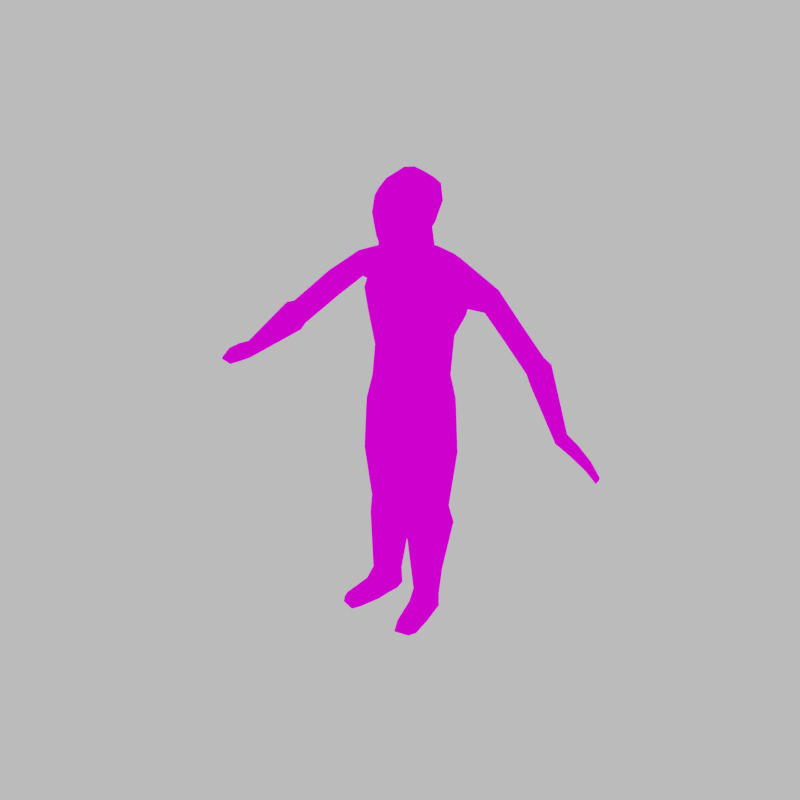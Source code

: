 # Source: LaughinZombie.blend  (saved by Blender 4.0.36; exported with 4.5.12 LTS)
import bpy
from mathutils import Matrix  # noqa: F401  (used for matrix-valued properties, if any)

bpy.ops.wm.read_factory_settings(use_empty=True)
scene = bpy.context.scene
scene.name = 'Scene'

# ---- images (referenced by path relative to the original .blend; pixels are not part of the script)
import os
ASSET_DIR = os.environ.get("B2B_ASSET_DIR", "")  # directory of the original .blend (textures are referenced by path, not embedded)
HERE = os.path.dirname(os.path.abspath(__file__))  # packed textures are extracted next to this script under _unpacked/

def load_image(name, relpath, width, height, colorspace="sRGB"):
    """Load a texture the original file referenced (path relative to the .blend, or extracted next to this script)."""
    p = next((c for c in (os.path.join(HERE, relpath), os.path.join(ASSET_DIR, relpath)) if relpath and os.path.exists(c)), "")
    if p:
        img = bpy.data.images.load(p, check_existing=True)
        img.name = name
    else:  # same state as the original file: an image datablock whose file is absent (Cycles renders it pink)
        img = bpy.data.images.new(name, width, height)
        img.source = "FILE"
        img.filepath = "//" + (relpath or name)
    img.colorspace_settings.name = colorspace
    return img
img_zombietexture_png = load_image('ZombieTexture.png', 'ZombieTexture.png', 1024, 1024, 'sRGB')

# ---- materials (node trees are filled in below, after node groups)
mat_material_015 = bpy.data.materials.new('Material.015')
mat_material_015.use_transparent_shadow = False

# ---- material node trees
mat_material_015.use_nodes = True; mat_material_015.node_tree.nodes.clear()
_N = mat_material_015.node_tree.nodes; _L = mat_material_015.node_tree.links
n0 = _N.new('ShaderNodeBsdfPrincipled'); n0.name = 'Principled BSDF'; n0.location = (10, 300)
n0.distribution = 'GGX'
n0.subsurface_method = 'BURLEY'
n0.inputs[2].default_value = 1.0
n0.inputs[3].default_value = 1.45
n0.inputs[13].default_value = 0.0
n0.inputs[27].default_value = (0.0, 0.0, 0.0, 1.0)
n0.inputs[28].default_value = 1.0
n1 = _N.new('ShaderNodeOutputMaterial'); n1.name = 'Material Output'; n1.location = (300, 300)
n2 = _N.new('ShaderNodeTexImage'); n2.name = 'Image Texture'; n2.location = (-280, 280)
n2.image = img_zombietexture_png
_L.new(n2.outputs[0], n0.inputs[0])
_L.new(n2.outputs[0], n1.inputs[0])
n1.is_active_output = True

# ---- world
world_world = bpy.data.worlds.new('World'); scene.world = world_world
world_world.use_nodes = True; world_world.node_tree.nodes.clear()
_N = world_world.node_tree.nodes; _L = world_world.node_tree.links
n0 = _N.new('ShaderNodeOutputWorld'); n0.name = 'World Output'; n0.location = (300, 300)
n1 = _N.new('ShaderNodeBackground'); n1.name = 'Background'; n1.location = (10, 300)
n1.inputs[0].default_value = (0.6267, 0.6267, 0.6267, 1.0)
_L.new(n1.outputs[0], n0.inputs[0])
n0.is_active_output = True
world_world.color = (0.05088, 0.05088, 0.05088)
world_world.use_sun_shadow = False
world_world.sun_shadow_jitter_overblur = 0.0

# ---- meshes
me_cube_081 = bpy.data.meshes.new('Cube.081')
me_cube_081.from_pydata([(-0.3707, -0.4166, 8.435), (-0.4647, -0.4419, 9.234), (-0.4017, 0.4317, 8.435), (-0.4647, 0.4066, 9.234), (0.2677, -0.4648, 8.72), (0.4186, -0.4688, 9.427), (0.2677, 0.4295, 8.72), (0.4186, 0.4335, 9.427), (-0.5284, -0.02948, 8.104), (-0.5036, -0.4767, 8.907), (-0.5865, -0.01768, 9.331), (-0.5036, 0.4414, 8.907), (0.4547, 0.4572, 9.096), (0.5208, -0.04123, 8.677), (0.4797, -0.01768, 9.533), (0.4547, -0.4925, 9.096), (0.6855, -0.01768, 9.12), (-0.4626, 0.2511, 8.215), (-0.4541, -0.2792, 8.262), (-0.5524, -0.252, 9.297), (-0.5524, 0.2166, 9.297), (0.1407, 0.4498, 8.651), (-0.1929, 0.4398, 8.483), (-0.2936, 0.4471, 9.334), (0.1977, 0.4728, 9.452), (0.4162, -0.2569, 8.666), (0.4548, 0.2186, 8.661), (0.4673, 0.238, 9.494), (0.4673, -0.2733, 9.494), (-0.1929, -0.4246, 8.483), (0.1407, -0.4852, 8.651), (0.1977, -0.5082, 9.452), (-0.2936, -0.4825, 9.334), (-0.6287, -0.2507, 8.866), (-0.6359, 0.2054, 8.86), (-0.2695, 0.5078, 8.951), (0.1671, 0.5179, 9.068), (0.6586, 0.2441, 9.11), (0.6586, -0.2794, 9.11), (0.1671, -0.5533, 9.068), (-0.2695, -0.5432, 8.951), (-0.1662, -0.01768, 8.22), (-0.3674, -0.01768, 9.617), (0.1916, -0.01768, 9.715), (0.1838, -0.2675, 9.665), (-0.3486, -0.2527, 9.568), (-0.3486, 0.2173, 9.568), (0.1838, 0.2321, 9.665), (-0.187, -0.2763, 8.299), (-0.1559, 0.2563, 8.262), (-0.689, -0.02728, 8.884), (-0.6589, -0.04661, 8.421), (-0.6958, -8.13e-05, 8.781), (-0.653, 0.1133, 8.627), (-0.6946, -0.06185, 8.782), (-0.6551, -0.1537, 8.633), (-0.8401, -0.008898, 8.409), (-0.836, 0.01119, 8.642), (0.633, 0.5961, 5.457), (0.6841, 0.6995, 4.937), (-0.3708, 0.5961, 5.456), (-0.4359, 0.6995, 4.937), (0.1241, 0.9141, 4.937), (0.1312, 0.7885, 5.457), (-0.3558, 0.5315, 6.134), (0.1534, 0.7862, 6.156), (0.8212, 0.531, 6.234), (0.9795, 0.6849, 6.663), (0.1229, 0.9437, 6.756), (-0.4719, 0.6037, 6.91), (-0.3981, 0.7567, 7.312), (0.1624, 1.037, 7.193), (0.9214, 0.9105, 7.253), (-0.2099, 0.7579, 7.664), (0.05573, 1.034, 7.855), (0.6067, 0.7979, 7.988), (-0.01637, 0.2236, 8.036), (0.1946, 0.3161, 8.089), (0.5227, 0.2236, 8.142), (1.124, 0.3419, 7.486), (1.056, 0.3788, 6.691), (0.9262, 0.3781, 7.909), (0.4255, 1.518, 7.111), (0.7635, 1.633, 7.307), (0.2864, 1.56, 7.427), (0.5558, 1.736, 7.591), (0.431, 2.187, 6.542), (0.6769, 2.383, 6.737), (0.217, 2.323, 6.813), (0.4606, 2.514, 6.993), (0.2327, 3.048, 5.707), (0.4773, 3.252, 5.892), (0.01735, 3.192, 5.967), (0.2602, 3.388, 6.146), (0.2022, 3.163, 5.532), (0.4956, 3.422, 5.76), (-0.08354, 3.347, 5.854), (0.2213, 3.59, 6.069), (-0.3178, 4.101, 4.838), (-0.1414, 4.237, 4.949), (-0.4796, 4.194, 5.005), (-0.3029, 4.326, 5.11), (0.09374, 0.3296, 8.461), (0.1244, 1.012, 3.685), (-0.4074, 0.8102, 3.72), (0.645, 0.814, 3.721), (0.1217, 0.9385, 4.678), (-0.4354, 0.725, 4.678), (0.6788, 0.725, 4.678), (0.614, 0.2053, 3.621), (0.02895, 0.1851, 3.497), (-0.5141, 0.2039, 3.62), (0.04047, 0.2926, 2.415), (-0.3362, 0.3239, 2.496), (0.4463, 0.325, 2.497), (0.1067, 0.8807, 2.419), (-0.2622, 0.7495, 2.473), (0.4679, 0.7523, 2.473), (0.02764, 0.2084, 1.953), (-0.3546, 0.249, 2.058), (0.5542, 0.2504, 2.059), (0.1136, 0.9715, 1.958), (-0.2586, 0.8013, 2.028), (0.5822, 0.8049, 2.028), (0.07643, 0.3294, 0.3579), (-0.239, 0.3654, 0.5347), (0.2907, 0.3667, 0.4515), (0.1526, 0.7731, 0.3621), (-0.1539, 0.8314, 0.5081), (0.3155, 0.6255, 0.4245), (0.09403, 0.3208, 0.01317), (-0.2214, 0.3567, 0.0212), (0.3083, 0.358, 0.03505), (0.1702, 0.7645, 0.01735), (-0.1363, 0.8227, -0.005353), (0.3331, 0.6168, 0.008091), (-0.371, 0.8323, 0.3108), (-0.4399, 0.4183, 0.3323), (-0.3745, 0.8798, -0.007273), (-0.4596, 0.3688, 0.01929), (-0.9247, 0.931, 0.1867), (-1.004, 0.5485, 0.2088), (-0.8802, 0.9713, 0.00701), (-0.9653, 0.4824, 0.03648), (-1.068, 0.8812, 0.1759), (-1.153, 0.6416, 0.1711), (-1.071, 0.9112, 0.02238), (-1.156, 0.5889, 0.02298), (-0.2438, 4.386, 4.648), (-0.08756, 4.456, 4.737), (-0.4966, 4.532, 4.909), (-0.3399, 4.595, 4.989), (-0.2391, 4.72, 4.464), (-0.121, 4.744, 4.535), (-0.5069, 4.874, 4.741), (-0.3884, 4.891, 4.802), (-0.3124, 4.991, 4.329), (-0.2361, 5.013, 4.389), (-0.4799, 5.087, 4.502), (-0.4033, 5.105, 4.556), (0.633, -0.6315, 5.457), (0.6841, -0.7349, 4.937), (-0.3708, -0.6315, 5.456), (-0.4359, -0.7349, 4.937), (-0.5619, -0.01768, 4.945), (0.6171, -0.01768, 5.468), (-0.4861, -0.01768, 5.468), (0.6592, -0.01768, 4.945), (0.1241, -0.9495, 4.937), (0.1312, -0.8238, 5.457), (0.7912, -0.01768, 6.249), (-0.5047, -0.01768, 6.134), (-0.3558, -0.5668, 6.134), (0.1534, -0.8216, 6.156), (0.8212, -0.5663, 6.234), (0.9795, -0.7202, 6.663), (0.1229, -0.9791, 6.756), (-0.4719, -0.6391, 6.91), (-0.6789, -0.01768, 6.925), (1.127, -0.01768, 6.741), (-0.3981, -0.7921, 7.312), (0.1624, -1.072, 7.193), (-0.6031, -0.01768, 7.311), (0.9362, -0.9087, 7.276), (1.182, -0.01768, 7.497), (-0.2099, -0.7933, 7.664), (0.05573, -1.07, 7.855), (-0.3498, -0.01768, 7.647), (0.6067, -0.8333, 7.988), (0.9329, -0.01768, 7.97), (-0.01637, -0.259, 8.036), (0.1946, -0.3514, 8.089), (-0.08732, -0.01768, 8.025), (0.5227, -0.259, 8.142), (0.5026, -0.01768, 8.138), (1.124, -0.3773, 7.486), (1.056, -0.4141, 6.691), (0.9262, -0.4135, 7.909), (0.4255, -1.553, 7.111), (0.7635, -1.668, 7.307), (0.2864, -1.595, 7.427), (0.5558, -1.771, 7.591), (0.3667, -2.039, 6.721), (0.6126, -2.235, 6.916), (0.1526, -2.176, 6.992), (0.3963, -2.366, 7.172), (0.2327, -2.686, 6.245), (0.4773, -2.889, 6.431), (0.01735, -2.83, 6.505), (0.2602, -3.025, 6.684), (0.2022, -2.8, 6.07), (0.4956, -3.059, 6.298), (-0.08354, -2.984, 6.392), (0.2213, -3.227, 6.607), (-0.3178, -3.738, 5.376), (-0.1414, -3.875, 5.487), (-0.4796, -3.832, 5.543), (-0.3029, -3.964, 5.648), (0.09374, -0.365, 8.461), (0.1244, -1.047, 3.685), (-0.4074, -0.8456, 3.72), (0.6447, -0.01768, 4.451), (0.645, -0.8493, 3.721), (-0.5559, -0.01768, 4.451), (0.03223, -0.01768, 4.321), (0.1217, -0.9738, 4.678), (-0.4354, -0.7603, 4.678), (0.6788, -0.7603, 4.678), (0.614, -0.2406, 3.621), (0.02895, -0.2204, 3.497), (-0.5141, -0.2393, 3.62), (0.04047, -0.3279, 2.415), (-0.3362, -0.3592, 2.496), (0.4463, -0.3603, 2.497), (0.1067, -0.916, 2.419), (-0.2622, -0.7849, 2.473), (0.4679, -0.7876, 2.473), (0.02764, -0.2438, 1.953), (-0.3546, -0.2843, 2.058), (0.5542, -0.2858, 2.059), (0.1136, -1.007, 1.958), (-0.2586, -0.8367, 2.028), (0.5822, -0.8402, 2.028), (0.07643, -0.3648, 0.3579), (-0.239, -0.4008, 0.5347), (0.2907, -0.402, 0.4515), (0.1526, -0.8085, 0.3621), (-0.1539, -0.8667, 0.5081), (0.3155, -0.6608, 0.4245), (0.09403, -0.3561, 0.01317), (-0.2214, -0.3921, 0.0212), (0.3083, -0.3934, 0.03505), (0.1702, -0.7998, 0.01735), (-0.1363, -0.8581, -0.005353), (0.3331, -0.6522, 0.008091), (-0.371, -0.8676, 0.3108), (-0.4399, -0.4537, 0.3323), (-0.3745, -0.9152, -0.007273), (-0.4596, -0.4042, 0.01929), (-0.9247, -0.9664, 0.1867), (-1.004, -0.5838, 0.2088), (-0.8802, -1.007, 0.00701), (-0.9653, -0.5177, 0.03648), (-1.068, -0.9165, 0.1759), (-1.153, -0.677, 0.1711), (-1.071, -0.9466, 0.02238), (-1.156, -0.6243, 0.02298), (-0.2438, -4.024, 5.186), (-0.08756, -4.094, 5.275), (-0.4966, -4.17, 5.447), (-0.3399, -4.233, 5.527), (-0.2391, -4.357, 5.002), (-0.121, -4.381, 5.073), (-0.5069, -4.512, 5.279), (-0.3884, -4.529, 5.34), (-0.3124, -4.628, 4.867), (-0.2361, -4.651, 4.928), (-0.4799, -4.725, 5.04), (-0.4033, -4.743, 5.094), (-0.07707, 0.2448, 8.36), (-0.07707, -0.2801, 8.36), (-0.5018, -4.341, 5.363), (-0.2415, -4.19, 5.094), (-0.1043, -4.238, 5.174), (-0.3641, -4.381, 5.433)], [], [(1, 19, 33, 9), (52, 50, 10, 20, 34), (51, 53, 52, 34, 17, 8), (15, 5, 31, 39), (2, 11, 35, 22), (35, 23, 24, 36), (35, 36, 21, 22), (6, 12, 37, 26), (12, 7, 27, 37), (16, 14, 28, 38), (16, 38, 25, 13), (4, 15, 39, 30), (31, 32, 40, 39), (39, 40, 29, 30), (24, 23, 46, 47), (42, 45, 44, 43), (46, 20, 10, 42), (45, 19, 1, 32), (28, 44, 31, 5), (14, 43, 44, 28), (11, 3, 23, 35), (42, 10, 19, 45), (44, 45, 32, 31), (23, 3, 20, 46), (27, 47, 43, 14), (7, 24, 47, 27), (18, 48, 29, 0), (8, 41, 48, 18), (46, 42, 43, 47), (218, 30, 29, 48, 280), (21, 6, 26, 102), (17, 49, 41, 8), (2, 22, 49, 17), (78, 77, 102, 26), (38, 28, 5, 15), (25, 38, 15, 4), (26, 37, 16, 13), (37, 27, 14, 16), (36, 24, 7, 12), (21, 36, 12, 6), (34, 20, 3, 11), (17, 34, 11, 2), (9, 33, 18, 0), (55, 56, 51), (33, 19, 10, 50, 54), (18, 33, 54, 55, 51, 8), (56, 57, 53), (53, 57, 50, 52), (50, 57, 55, 54), (53, 51, 56), (57, 56, 55), (40, 32, 1, 9), (63, 60, 64, 65), (164, 166, 60, 61), (62, 63, 58, 59), (59, 58, 165, 167), (61, 62, 106, 107), (62, 59, 108, 106), (61, 60, 63, 62), (60, 166, 171, 64), (58, 63, 65, 66), (165, 58, 66, 170), (64, 171, 178, 69), (170, 66, 67, 80, 179), (65, 64, 69, 68), (179, 80, 79, 184), (66, 65, 68, 67), (67, 68, 71, 72), (68, 69, 70, 71), (69, 178, 182, 70), (75, 72, 83, 85), (71, 70, 73, 74), (70, 182, 187, 73), (184, 79, 81, 189), (75, 74, 77, 78), (74, 73, 76, 77), (73, 187, 192, 76), (189, 81, 78, 194), (76, 192, 41, 279), (85, 83, 87, 89), (81, 79, 72, 75), (78, 81, 75), (79, 80, 67, 72), (72, 71, 82, 83), (74, 75, 85, 84), (71, 74, 84, 82), (88, 89, 93, 92), (84, 85, 89, 88), (82, 84, 88, 86), (83, 82, 86, 87), (90, 92, 96, 94), (86, 88, 92, 90), (87, 86, 90, 91), (89, 87, 91, 93), (97, 95, 99, 101), (91, 90, 94, 95), (93, 91, 95, 97), (92, 93, 97, 96), (100, 101, 151, 150), (96, 97, 101, 100), (94, 96, 100, 98), (95, 94, 98, 99), (194, 78, 26, 13), (77, 76, 279, 102), (103, 105, 117, 115), (109, 110, 112, 114), (59, 167, 221, 108), (164, 61, 107, 223), (103, 104, 107, 106), (109, 105, 108, 221), (104, 111, 223, 107), (111, 110, 224, 223), (105, 103, 106, 108), (110, 109, 221, 224), (116, 115, 121, 122), (113, 116, 122, 119), (110, 111, 113, 112), (111, 104, 116, 113), (104, 103, 115, 116), (105, 109, 114, 117), (118, 119, 125, 124), (123, 120, 126, 129), (114, 112, 118, 120), (115, 117, 123, 121), (117, 114, 120, 123), (112, 113, 119, 118), (126, 124, 130, 132), (128, 127, 133, 134), (119, 122, 128, 125), (122, 121, 127, 128), (120, 118, 124, 126), (121, 123, 129, 127), (133, 135, 132, 130), (134, 133, 130, 131), (127, 129, 135, 133), (129, 126, 132, 135), (124, 125, 131, 130), (131, 125, 137, 139), (138, 139, 143, 142), (128, 134, 138, 136), (134, 131, 139, 138), (125, 128, 136, 137), (140, 142, 146, 144), (136, 138, 142, 140), (137, 136, 140, 141), (139, 137, 141, 143), (145, 144, 146, 147), (141, 140, 144, 145), (143, 141, 145, 147), (142, 143, 147, 146), (148, 150, 154, 152), (98, 100, 150, 148), (99, 98, 148, 149), (101, 99, 149, 151), (152, 154, 158, 156), (149, 148, 152, 153), (151, 149, 153, 155), (150, 151, 155, 154), (157, 156, 158, 159), (153, 152, 156, 157), (155, 153, 157, 159), (154, 155, 159, 158), (169, 173, 172, 162), (164, 163, 162, 166), (168, 161, 160, 169), (161, 167, 165, 160), (163, 226, 225, 168), (168, 225, 227, 161), (163, 168, 169, 162), (162, 172, 171, 166), (160, 174, 173, 169), (165, 170, 174, 160), (172, 177, 178, 171), (170, 179, 196, 175, 174), (173, 176, 177, 172), (179, 184, 195, 196), (174, 175, 176, 173), (175, 183, 181, 176), (176, 181, 180, 177), (177, 180, 182, 178), (188, 201, 199, 183), (181, 186, 185, 180), (180, 185, 187, 182), (184, 189, 197, 195), (188, 193, 191, 186), (186, 191, 190, 185), (185, 190, 192, 187), (189, 194, 193, 197), (190, 280, 41, 192), (201, 205, 203, 199), (197, 188, 183, 195), (193, 188, 197), (195, 183, 175, 196), (183, 199, 198, 181), (186, 200, 201, 188), (181, 198, 200, 186), (204, 208, 209, 205), (200, 204, 205, 201), (198, 202, 204, 200), (199, 203, 202, 198), (206, 210, 212, 208), (202, 206, 208, 204), (203, 207, 206, 202), (205, 209, 207, 203), (213, 217, 215, 211), (207, 211, 210, 206), (209, 213, 211, 207), (208, 212, 213, 209), (216, 269, 270, 217), (212, 216, 217, 213), (210, 214, 216, 212), (211, 215, 214, 210), (194, 13, 25, 193), (191, 218, 280, 190), (219, 234, 236, 222), (228, 233, 231, 229), (161, 227, 221, 167), (164, 223, 226, 163), (219, 225, 226, 220), (228, 221, 227, 222), (220, 226, 223, 230), (230, 223, 224, 229), (222, 227, 225, 219), (229, 224, 221, 228), (235, 241, 240, 234), (232, 238, 241, 235), (229, 231, 232, 230), (230, 232, 235, 220), (220, 235, 234, 219), (222, 236, 233, 228), (237, 243, 244, 238), (242, 248, 245, 239), (233, 239, 237, 231), (234, 240, 242, 236), (236, 242, 239, 233), (231, 237, 238, 232), (245, 251, 249, 243), (247, 253, 252, 246), (238, 244, 247, 241), (241, 247, 246, 240), (239, 245, 243, 237), (240, 246, 248, 242), (252, 249, 251, 254), (253, 250, 249, 252), (246, 252, 254, 248), (248, 254, 251, 245), (243, 249, 250, 244), (250, 258, 256, 244), (257, 261, 262, 258), (247, 255, 257, 253), (253, 257, 258, 250), (244, 256, 255, 247), (259, 263, 265, 261), (255, 259, 261, 257), (256, 260, 259, 255), (258, 262, 260, 256), (264, 266, 265, 263), (260, 264, 263, 259), (262, 266, 264, 260), (261, 265, 266, 262), (282, 271, 273, 281), (214, 267, 269, 216), (215, 268, 267, 214), (217, 270, 268, 215), (271, 275, 277, 273), (283, 272, 271, 282), (284, 274, 272, 283), (281, 273, 274, 284), (276, 278, 277, 275), (272, 276, 275, 271), (274, 278, 276, 272), (273, 277, 278, 274), (218, 25, 4, 30), (102, 279, 49, 22, 21), (41, 280, 48), (279, 41, 49), (218, 191, 193, 25), (269, 281, 284, 270), (270, 284, 283, 268), (268, 283, 282, 267), (267, 282, 281, 269), (29, 40, 9, 0)])
me_cube_081.polygons.foreach_set('use_smooth', [True] * 282)
_uv = me_cube_081.uv_layers.new(name='UVMap')
_uv.uv.foreach_set('vector', [0.2531, 0.8328, 0.2756, 0.8256, 0.2759, 0.8761, 0.2479, 0.8661, 0.1506, 0.8029, 0.1568, 0.8159, 0.1577, 0.8761, 0.1285, 0.87, 0.1264, 0.819, 0.1368, 0.7552, 0.1379, 0.7835, 0.1506, 0.8029, 0.1264, 0.819, 0.0882, 0.7548, 0.1028, 0.7194, 0.7797, 0.8612, 0.7695, 0.8287, 0.7907, 0.8111, 0.8144, 0.8555, 0.07752, 0.7806, 0.09876, 0.832, 0.07424, 0.8433, 0.05708, 0.7872, 0.07424, 0.8433, 0.09182, 0.882, 0.04647, 0.9236, 0.0264, 0.8742, 0.07424, 0.8433, 0.0264, 0.8742, 0.01617, 0.8152, 0.05708, 0.7872, 0.6894, 0.8083, 0.6622, 0.8511, 0.6303, 0.8455, 0.6555, 0.791, 0.6622, 0.8511, 0.6523, 0.8837, 0.6308, 0.8925, 0.6303, 0.8455, 0.7162, 0.8713, 0.7179, 0.8124, 0.748, 0.8201, 0.7479, 0.8671, 0.7162, 0.8713, 0.7479, 0.8671, 0.7774, 0.9213, 0.7455, 0.9311, 0.8073, 0.9039, 0.7797, 0.8612, 0.8144, 0.8555, 0.8246, 0.9118, 0.191, 0.7783, 0.2387, 0.8167, 0.2231, 0.8562, 0.174, 0.8282, 0.174, 0.8282, 0.2231, 0.8562, 0.2088, 0.9133, 0.1667, 0.8871, 0.04647, 0.9236, 0.09182, 0.882, 0.1187, 0.9067, 0.07564, 0.9549, 0.2871, 0.7739, 0.2634, 0.7902, 0.2177, 0.7456, 0.2393, 0.7227, 0.1187, 0.9067, 0.1285, 0.87, 0.1577, 0.8761, 0.1439, 0.9215, 0.2634, 0.7902, 0.2756, 0.8256, 0.2531, 0.8328, 0.2387, 0.8167, 0.748, 0.8201, 0.76, 0.7821, 0.7907, 0.8111, 0.7695, 0.8287, 0.7179, 0.8124, 0.7296, 0.7708, 0.76, 0.7821, 0.748, 0.8201, 0.09876, 0.832, 0.1049, 0.865, 0.09182, 0.882, 0.07424, 0.8433, 0.2871, 0.7739, 0.3041, 0.8174, 0.2756, 0.8256, 0.2634, 0.7902, 0.2177, 0.7456, 0.2634, 0.7902, 0.2387, 0.8167, 0.191, 0.7783, 0.09182, 0.882, 0.1049, 0.865, 0.1285, 0.87, 0.1187, 0.9067, 0.6308, 0.8925, 0.6432, 0.9304, 0.6129, 0.9419, 0.6008, 0.9004, 0.6523, 0.8837, 0.6736, 0.9011, 0.6432, 0.9304, 0.6308, 0.8925, 0.241, 0.9436, 0.2089, 0.9424, 0.2088, 0.9133, 0.2297, 0.919, 0.2571, 0.9785, 0.2052, 0.9774, 0.2089, 0.9424, 0.241, 0.9436, 0.1187, 0.9067, 0.1439, 0.9215, 0.09904, 0.9766, 0.07564, 0.9549, 0.1709, 0.9183, 0.1667, 0.8871, 0.2088, 0.9133, 0.2089, 0.9424, 0.1933, 0.9375, 0.7067, 0.8005, 0.6894, 0.8083, 0.6555, 0.791, 0.709, 0.7697, 0.0882, 0.7548, 0.05603, 0.7584, 0.0514, 0.7237, 0.1028, 0.7194, 0.07752, 0.7806, 0.05708, 0.7872, 0.05603, 0.7584, 0.0882, 0.7548, 0.8698, 0.6045, 0.8702, 0.6465, 0.8236, 0.6521, 0.806, 0.6032, 0.7479, 0.8671, 0.748, 0.8201, 0.7695, 0.8287, 0.7797, 0.8612, 0.7774, 0.9213, 0.7479, 0.8671, 0.7797, 0.8612, 0.8073, 0.9039, 0.6555, 0.791, 0.6303, 0.8455, 0.5986, 0.8416, 0.621, 0.7788, 0.6303, 0.8455, 0.6308, 0.8925, 0.6008, 0.9004, 0.5986, 0.8416, 0.6968, 0.8567, 0.6736, 0.9011, 0.6523, 0.8837, 0.6622, 0.8511, 0.7067, 0.8005, 0.6968, 0.8567, 0.6622, 0.8511, 0.6894, 0.8083, 0.1264, 0.819, 0.1285, 0.87, 0.1049, 0.865, 0.09876, 0.832, 0.0882, 0.7548, 0.1264, 0.819, 0.09876, 0.832, 0.07752, 0.7806, 0.2479, 0.8661, 0.2759, 0.8761, 0.241, 0.9436, 0.2297, 0.919, 0.2872, 0.9098, 0.3056, 0.9296, 0.2847, 0.9374, 0.2759, 0.8761, 0.2756, 0.8256, 0.3041, 0.8174, 0.3056, 0.8774, 0.2997, 0.8907, 0.241, 0.9436, 0.2759, 0.8761, 0.2997, 0.8907, 0.2872, 0.9098, 0.2847, 0.9374, 0.2571, 0.9785, 0.1577, 0.763, 0.154, 0.7846, 0.1379, 0.7835, 0.1379, 0.7835, 0.154, 0.7846, 0.1568, 0.8159, 0.1506, 0.8029, 0.3056, 0.8774, 0.3004, 0.9084, 0.2872, 0.9098, 0.2997, 0.8907, 0.1379, 0.7835, 0.1368, 0.7552, 0.1577, 0.763, 0.3004, 0.9084, 0.3056, 0.9296, 0.2872, 0.9098, 0.2231, 0.8562, 0.2387, 0.8167, 0.2531, 0.8328, 0.2479, 0.8661, 0.6771, 0.2958, 0.684, 0.3294, 0.6387, 0.336, 0.6346, 0.2995, 0.725, 0.373, 0.6858, 0.373, 0.684, 0.3294, 0.7185, 0.3213, 0.255, 0.4454, 0.224, 0.4363, 0.2275, 0.4005, 0.2638, 0.4082, 0.2638, 0.4082, 0.2275, 0.4005, 0.2291, 0.3555, 0.2693, 0.3555, 0.7185, 0.3213, 0.7078, 0.2851, 0.723, 0.2799, 0.7355, 0.3161, 0.255, 0.4454, 0.2638, 0.4082, 0.2812, 0.4131, 0.2702, 0.4501, 0.7185, 0.3213, 0.684, 0.3294, 0.6771, 0.2958, 0.7078, 0.2851, 0.684, 0.3294, 0.6858, 0.373, 0.6404, 0.373, 0.6387, 0.336, 0.2275, 0.4005, 0.224, 0.4363, 0.1836, 0.4365, 0.1705, 0.3931, 0.2291, 0.3555, 0.2275, 0.4005, 0.1705, 0.3931, 0.1722, 0.3555, 0.6387, 0.336, 0.6404, 0.373, 0.5922, 0.373, 0.5911, 0.3384, 0.1722, 0.3555, 0.1705, 0.3931, 0.14, 0.3986, 0.1383, 0.3799, 0.1345, 0.3555, 0.6346, 0.2995, 0.6387, 0.336, 0.5911, 0.3384, 0.5967, 0.2982, 0.1345, 0.3555, 0.1383, 0.3799, 0.0911, 0.3759, 0.09136, 0.3555, 0.1705, 0.3931, 0.1836, 0.4365, 0.1513, 0.45, 0.14, 0.3986, 0.14, 0.3986, 0.1513, 0.45, 0.1278, 0.4587, 0.0999, 0.4144, 0.5967, 0.2982, 0.5911, 0.3384, 0.5686, 0.3322, 0.5691, 0.2967, 0.5911, 0.3384, 0.5922, 0.373, 0.5723, 0.373, 0.5686, 0.3322, 0.0497, 0.4024, 0.0999, 0.4144, 0.07644, 0.4618, 0.05536, 0.4612, 0.5691, 0.2967, 0.5686, 0.3322, 0.547, 0.3287, 0.531, 0.3093, 0.5686, 0.3322, 0.5723, 0.373, 0.5491, 0.373, 0.547, 0.3287, 0.09136, 0.3555, 0.0911, 0.3759, 0.06521, 0.3771, 0.06288, 0.3555, 0.0497, 0.4024, 0.02052, 0.4231, 0.02103, 0.3788, 0.03865, 0.3695, 0.531, 0.3093, 0.547, 0.3287, 0.5203, 0.3585, 0.5093, 0.35, 0.547, 0.3287, 0.5491, 0.373, 0.523, 0.373, 0.5203, 0.3585, 0.06288, 0.3555, 0.06521, 0.3771, 0.03865, 0.3695, 0.0374, 0.3555, 0.7992, 0.6028, 0.7973, 0.6333, 0.7717, 0.6333, 0.7593, 0.5976, 0.05536, 0.4612, 0.07644, 0.4618, 0.07507, 0.5029, 0.05528, 0.5029, 0.06521, 0.3771, 0.0911, 0.3759, 0.0999, 0.4144, 0.0497, 0.4024, 0.03865, 0.3695, 0.06521, 0.3771, 0.0497, 0.4024, 0.0911, 0.3759, 0.1383, 0.3799, 0.14, 0.3986, 0.0999, 0.4144, 0.0999, 0.4144, 0.1278, 0.4587, 0.09862, 0.4692, 0.07644, 0.4618, 0.02052, 0.4231, 0.0497, 0.4024, 0.05536, 0.4612, 0.03492, 0.4617, 0.5691, 0.2967, 0.531, 0.3093, 0.5468, 0.2694, 0.567, 0.2635, 0.03514, 0.5029, 0.05528, 0.5029, 0.05553, 0.5491, 0.03533, 0.5493, 0.03492, 0.4617, 0.05536, 0.4612, 0.05528, 0.5029, 0.03514, 0.5029, 0.567, 0.2635, 0.5468, 0.2694, 0.5507, 0.2249, 0.5732, 0.226, 0.07644, 0.4618, 0.09862, 0.4692, 0.09594, 0.5037, 0.07507, 0.5029, 0.5777, 0.1766, 0.5553, 0.1747, 0.5539, 0.1615, 0.5825, 0.1646, 0.5732, 0.226, 0.5507, 0.2249, 0.5553, 0.1747, 0.5777, 0.1766, 0.07507, 0.5029, 0.09594, 0.5037, 0.09536, 0.5489, 0.07522, 0.5495, 0.05528, 0.5029, 0.07507, 0.5029, 0.07522, 0.5495, 0.05553, 0.5491, 0.05565, 0.5606, 0.07526, 0.5596, 0.0714, 0.6375, 0.05406, 0.6376, 0.07522, 0.5495, 0.09536, 0.5489, 0.09769, 0.5611, 0.07526, 0.5596, 0.05553, 0.5491, 0.07522, 0.5495, 0.07526, 0.5596, 0.05565, 0.5606, 0.03533, 0.5493, 0.05553, 0.5491, 0.05565, 0.5606, 0.03319, 0.5611, 0.03857, 0.6375, 0.05406, 0.6376, 0.05293, 0.6557, 0.04307, 0.6561, 0.03319, 0.5611, 0.05565, 0.5606, 0.05406, 0.6376, 0.03857, 0.6375, 0.5825, 0.1646, 0.5539, 0.1615, 0.5626, 0.08433, 0.5779, 0.08613, 0.07526, 0.5596, 0.09769, 0.5611, 0.08759, 0.6385, 0.0714, 0.6375, 0.8702, 0.5751, 0.8698, 0.6045, 0.806, 0.6032, 0.8047, 0.5705, 0.8006, 0.574, 0.7992, 0.6028, 0.7593, 0.5976, 0.7537, 0.572, 0.3231, 0.4729, 0.335, 0.4418, 0.4036, 0.4867, 0.3925, 0.509, 0.3593, 0.414, 0.3926, 0.3979, 0.4382, 0.4442, 0.4192, 0.4626, 0.2638, 0.4082, 0.2693, 0.3555, 0.3148, 0.3555, 0.2812, 0.4131, 0.725, 0.373, 0.7185, 0.3213, 0.7355, 0.3161, 0.7691, 0.373, 0.7758, 0.2552, 0.7886, 0.2869, 0.7355, 0.3161, 0.723, 0.2799, 0.3593, 0.414, 0.335, 0.4418, 0.2812, 0.4131, 0.3148, 0.3555, 0.7886, 0.2869, 0.813, 0.3156, 0.7691, 0.373, 0.7355, 0.3161, 0.813, 0.3156, 0.8444, 0.3294, 0.8188, 0.373, 0.7691, 0.373, 0.335, 0.4418, 0.3231, 0.4729, 0.2702, 0.4501, 0.2812, 0.4131, 0.3926, 0.3979, 0.3593, 0.414, 0.3148, 0.3555, 0.3667, 0.3555, 0.8545, 0.244, 0.8445, 0.2219, 0.8664, 0.2048, 0.8754, 0.2268, 0.8698, 0.267, 0.8545, 0.244, 0.8754, 0.2268, 0.8918, 0.2529, 0.8444, 0.3294, 0.813, 0.3156, 0.8698, 0.267, 0.8886, 0.282, 0.813, 0.3156, 0.7886, 0.2869, 0.8545, 0.244, 0.8698, 0.267, 0.7886, 0.2869, 0.7758, 0.2552, 0.8445, 0.2219, 0.8545, 0.244, 0.335, 0.4418, 0.3593, 0.414, 0.4192, 0.4626, 0.4036, 0.4867, 0.9097, 0.2654, 0.8918, 0.2529, 0.9553, 0.201, 0.9765, 0.2042, 0.4267, 0.5015, 0.4403, 0.4778, 0.5117, 0.531, 0.5042, 0.544, 0.4192, 0.4626, 0.4382, 0.4442, 0.4619, 0.459, 0.4403, 0.4778, 0.3925, 0.509, 0.4036, 0.4867, 0.4267, 0.5015, 0.4158, 0.5268, 0.4036, 0.4867, 0.4192, 0.4626, 0.4403, 0.4778, 0.4267, 0.5015, 0.8886, 0.282, 0.8698, 0.267, 0.8918, 0.2529, 0.9097, 0.2654, 0.5117, 0.531, 0.5246, 0.5263, 0.5338, 0.5429, 0.524, 0.5435, 0.9428, 0.1806, 0.9463, 0.1599, 0.9681, 0.1623, 0.9622, 0.1741, 0.8918, 0.2529, 0.8754, 0.2268, 0.9428, 0.1806, 0.9553, 0.201, 0.8754, 0.2268, 0.8664, 0.2048, 0.9463, 0.1599, 0.9428, 0.1806, 0.4403, 0.4778, 0.4619, 0.459, 0.5246, 0.5263, 0.5117, 0.531, 0.4158, 0.5268, 0.4267, 0.5015, 0.5042, 0.544, 0.5029, 0.5575, 0.5221, 0.5605, 0.5211, 0.5508, 0.524, 0.5435, 0.5338, 0.5429, 0.9622, 0.1741, 0.9681, 0.1623, 0.9828, 0.1824, 0.9675, 0.1854, 0.5029, 0.5575, 0.5042, 0.544, 0.5211, 0.5508, 0.5221, 0.5605, 0.5042, 0.544, 0.5117, 0.531, 0.524, 0.5435, 0.5211, 0.5508, 0.9765, 0.2042, 0.9553, 0.201, 0.9675, 0.1854, 0.9828, 0.1824, 0.4479, 0.8958, 0.4465, 0.961, 0.4197, 0.9358, 0.4184, 0.8973, 0.4179, 0.8349, 0.4184, 0.8973, 0.3584, 0.8941, 0.3592, 0.8382, 0.445, 0.7708, 0.4479, 0.8351, 0.4179, 0.8349, 0.4181, 0.7958, 0.4479, 0.8351, 0.4479, 0.8958, 0.4184, 0.8973, 0.4179, 0.8349, 0.7474, 0.5701, 0.7474, 0.6279, 0.7119, 0.6246, 0.7123, 0.5735, 0.3493, 0.817, 0.3592, 0.8382, 0.3358, 0.8445, 0.3294, 0.8238, 0.4181, 0.7958, 0.4179, 0.8349, 0.3592, 0.8382, 0.3493, 0.817, 0.7123, 0.5735, 0.7119, 0.6246, 0.6418, 0.6256, 0.6404, 0.578, 0.4184, 0.8973, 0.4197, 0.9358, 0.3485, 0.9154, 0.3584, 0.8941, 0.3138, 0.8795, 0.3156, 0.8465, 0.3358, 0.8445, 0.3325, 0.8877, 0.6404, 0.578, 0.6418, 0.6256, 0.6256, 0.6166, 0.6201, 0.5862, 0.3584, 0.8941, 0.3485, 0.9154, 0.3263, 0.9073, 0.3325, 0.8877, 0.3592, 0.8382, 0.3584, 0.8941, 0.3325, 0.8877, 0.3358, 0.8445, 0.5845, 0.06551, 0.5605, 0.0627, 0.5619, 0.03914, 0.5874, 0.04212, 0.5779, 0.08613, 0.5626, 0.08433, 0.5605, 0.0627, 0.5845, 0.06551, 0.0714, 0.6375, 0.08759, 0.6385, 0.0818, 0.6578, 0.07174, 0.657, 0.05406, 0.6376, 0.0714, 0.6375, 0.07174, 0.657, 0.05293, 0.6557, 0.5874, 0.04212, 0.5619, 0.03914, 0.57, 0.02103, 0.586, 0.0229, 0.07174, 0.657, 0.0818, 0.6578, 0.07583, 0.6765, 0.07017, 0.6726, 0.05293, 0.6557, 0.07174, 0.657, 0.07017, 0.6726, 0.05287, 0.6726, 0.04307, 0.6561, 0.05293, 0.6557, 0.05287, 0.6726, 0.04689, 0.6758, 0.06565, 0.6843, 0.06735, 0.6889, 0.05483, 0.689, 0.05667, 0.6851, 0.07017, 0.6726, 0.07583, 0.6765, 0.06735, 0.6889, 0.06565, 0.6843, 0.05287, 0.6726, 0.07017, 0.6726, 0.06565, 0.6843, 0.05667, 0.6851, 0.04689, 0.6758, 0.05287, 0.6726, 0.05667, 0.6851, 0.05483, 0.689, 0.6771, 0.4503, 0.6346, 0.4466, 0.6387, 0.4101, 0.684, 0.4167, 0.725, 0.373, 0.7185, 0.4248, 0.684, 0.4167, 0.6858, 0.373, 0.255, 0.2656, 0.2638, 0.3028, 0.2275, 0.3105, 0.224, 0.2748, 0.2638, 0.3028, 0.2693, 0.3555, 0.2291, 0.3555, 0.2275, 0.3105, 0.7185, 0.4248, 0.7355, 0.43, 0.723, 0.4662, 0.7078, 0.461, 0.255, 0.2656, 0.2702, 0.261, 0.2812, 0.298, 0.2638, 0.3028, 0.7185, 0.4248, 0.7078, 0.461, 0.6771, 0.4503, 0.684, 0.4167, 0.684, 0.4167, 0.6387, 0.4101, 0.6404, 0.373, 0.6858, 0.373, 0.2275, 0.3105, 0.1705, 0.318, 0.1836, 0.2745, 0.224, 0.2748, 0.2291, 0.3555, 0.1722, 0.3555, 0.1705, 0.318, 0.2275, 0.3105, 0.6387, 0.4101, 0.5911, 0.4077, 0.5922, 0.373, 0.6404, 0.373, 0.1722, 0.3555, 0.1345, 0.3555, 0.1383, 0.3311, 0.14, 0.3125, 0.1705, 0.318, 0.6346, 0.4466, 0.5967, 0.4479, 0.5911, 0.4077, 0.6387, 0.4101, 0.1345, 0.3555, 0.09136, 0.3555, 0.0911, 0.3352, 0.1383, 0.3311, 0.1705, 0.318, 0.14, 0.3125, 0.1513, 0.2611, 0.1836, 0.2745, 0.14, 0.3125, 0.0999, 0.2967, 0.1278, 0.2523, 0.1513, 0.2611, 0.5967, 0.4479, 0.5691, 0.4494, 0.5686, 0.4139, 0.5911, 0.4077, 0.5911, 0.4077, 0.5686, 0.4139, 0.5723, 0.373, 0.5922, 0.373, 0.0497, 0.3087, 0.05536, 0.2498, 0.07644, 0.2493, 0.0999, 0.2967, 0.5691, 0.4494, 0.531, 0.4368, 0.547, 0.4174, 0.5686, 0.4139, 0.5686, 0.4139, 0.547, 0.4174, 0.5491, 0.373, 0.5723, 0.373, 0.09136, 0.3555, 0.06288, 0.3555, 0.06521, 0.334, 0.0911, 0.3352, 0.0497, 0.3087, 0.03865, 0.3415, 0.02103, 0.3323, 0.02052, 0.288, 0.531, 0.4368, 0.5093, 0.3961, 0.5203, 0.3876, 0.547, 0.4174, 0.547, 0.4174, 0.5203, 0.3876, 0.523, 0.373, 0.5491, 0.373, 0.06288, 0.3555, 0.0374, 0.3555, 0.03865, 0.3415, 0.06521, 0.334, 0.7992, 0.6639, 0.7593, 0.6691, 0.7717, 0.6333, 0.7973, 0.6333, 0.05536, 0.2498, 0.05528, 0.2082, 0.07507, 0.2081, 0.07644, 0.2493, 0.06521, 0.334, 0.0497, 0.3087, 0.0999, 0.2967, 0.0911, 0.3352, 0.03865, 0.3415, 0.0497, 0.3087, 0.06521, 0.334, 0.0911, 0.3352, 0.0999, 0.2967, 0.14, 0.3125, 0.1383, 0.3311, 0.0999, 0.2967, 0.07644, 0.2493, 0.09862, 0.2419, 0.1278, 0.2523, 0.02052, 0.288, 0.03492, 0.2493, 0.05536, 0.2498, 0.0497, 0.3087, 0.5691, 0.4494, 0.567, 0.4826, 0.5468, 0.4767, 0.531, 0.4368, 0.03514, 0.2082, 0.03533, 0.1617, 0.05553, 0.162, 0.05528, 0.2082, 0.03492, 0.2493, 0.03514, 0.2082, 0.05528, 0.2082, 0.05536, 0.2498, 0.567, 0.4826, 0.5732, 0.5201, 0.5507, 0.5212, 0.5468, 0.4767, 0.07644, 0.2493, 0.07507, 0.2081, 0.09594, 0.2074, 0.09862, 0.2419, 0.5777, 0.5695, 0.5825, 0.5815, 0.5539, 0.5846, 0.5553, 0.5714, 0.5732, 0.5201, 0.5777, 0.5695, 0.5553, 0.5714, 0.5507, 0.5212, 0.07507, 0.2081, 0.07522, 0.1616, 0.09536, 0.1622, 0.09594, 0.2074, 0.05528, 0.2082, 0.05553, 0.162, 0.07522, 0.1616, 0.07507, 0.2081, 0.05565, 0.1505, 0.05404, 0.07323, 0.07142, 0.07333, 0.07526, 0.1514, 0.07522, 0.1616, 0.07526, 0.1514, 0.09769, 0.15, 0.09536, 0.1622, 0.05553, 0.162, 0.05565, 0.1505, 0.07526, 0.1514, 0.07522, 0.1616, 0.03533, 0.1617, 0.03319, 0.15, 0.05565, 0.1505, 0.05553, 0.162, 0.03849, 0.07342, 0.0428, 0.05481, 0.05281, 0.05489, 0.05404, 0.07323, 0.03319, 0.15, 0.03849, 0.07342, 0.05404, 0.07323, 0.05565, 0.1505, 0.5825, 0.5815, 0.5779, 0.66, 0.5625, 0.6618, 0.5539, 0.5846, 0.07526, 0.1514, 0.07142, 0.07333, 0.08768, 0.07243, 0.09769, 0.15, 0.9628, 0.646, 0.9628, 0.7117, 0.9337, 0.7129, 0.9334, 0.6478, 0.8006, 0.6926, 0.7537, 0.6947, 0.7593, 0.6691, 0.7992, 0.6639, 0.3231, 0.2381, 0.3925, 0.202, 0.4036, 0.2244, 0.335, 0.2692, 0.3593, 0.2971, 0.4192, 0.2484, 0.4382, 0.2668, 0.3926, 0.3131, 0.2638, 0.3028, 0.2812, 0.298, 0.3148, 0.3555, 0.2693, 0.3555, 0.725, 0.373, 0.7691, 0.373, 0.7355, 0.43, 0.7185, 0.4248, 0.7758, 0.4909, 0.723, 0.4662, 0.7355, 0.43, 0.7886, 0.4592, 0.3593, 0.2971, 0.3148, 0.3555, 0.2812, 0.298, 0.335, 0.2692, 0.7886, 0.4592, 0.7355, 0.43, 0.7691, 0.373, 0.813, 0.4305, 0.813, 0.4305, 0.7691, 0.373, 0.8188, 0.373, 0.8444, 0.4167, 0.335, 0.2692, 0.2812, 0.298, 0.2702, 0.261, 0.3231, 0.2381, 0.3926, 0.3131, 0.3667, 0.3555, 0.3148, 0.3555, 0.3593, 0.2971, 0.8545, 0.5021, 0.8754, 0.5193, 0.8664, 0.5412, 0.8445, 0.5242, 0.8698, 0.4791, 0.8918, 0.4932, 0.8754, 0.5193, 0.8545, 0.5021, 0.8444, 0.4167, 0.8886, 0.4641, 0.8698, 0.4791, 0.813, 0.4305, 0.813, 0.4305, 0.8698, 0.4791, 0.8545, 0.5021, 0.7886, 0.4592, 0.7886, 0.4592, 0.8545, 0.5021, 0.8445, 0.5242, 0.7758, 0.4909, 0.335, 0.2692, 0.4036, 0.2244, 0.4192, 0.2484, 0.3593, 0.2971, 0.9097, 0.4807, 0.9765, 0.5419, 0.9553, 0.5451, 0.8918, 0.4932, 0.4267, 0.2096, 0.5042, 0.167, 0.5117, 0.18, 0.4403, 0.2333, 0.4192, 0.2484, 0.4403, 0.2333, 0.4619, 0.2521, 0.4382, 0.2668, 0.3925, 0.202, 0.4158, 0.1842, 0.4267, 0.2096, 0.4036, 0.2244, 0.4036, 0.2244, 0.4267, 0.2096, 0.4403, 0.2333, 0.4192, 0.2484, 0.8886, 0.4641, 0.9097, 0.4807, 0.8918, 0.4932, 0.8698, 0.4791, 0.5117, 0.18, 0.524, 0.1676, 0.5338, 0.1681, 0.5246, 0.1847, 0.9428, 0.5655, 0.9622, 0.572, 0.9681, 0.5838, 0.9463, 0.5862, 0.8918, 0.4932, 0.9553, 0.5451, 0.9428, 0.5655, 0.8754, 0.5193, 0.8754, 0.5193, 0.9428, 0.5655, 0.9463, 0.5862, 0.8664, 0.5412, 0.4403, 0.2333, 0.5117, 0.18, 0.5246, 0.1847, 0.4619, 0.2521, 0.4158, 0.1842, 0.5029, 0.1536, 0.5042, 0.167, 0.4267, 0.2096, 0.5221, 0.1505, 0.5338, 0.1681, 0.524, 0.1676, 0.5211, 0.1602, 0.9622, 0.572, 0.9675, 0.5607, 0.9828, 0.5637, 0.9681, 0.5838, 0.5029, 0.1536, 0.5221, 0.1505, 0.5211, 0.1602, 0.5042, 0.167, 0.5042, 0.167, 0.5211, 0.1602, 0.524, 0.1676, 0.5117, 0.18, 0.9765, 0.5419, 0.9828, 0.5637, 0.9675, 0.5607, 0.9553, 0.5451, 0.5907, 0.836, 0.5612, 0.8346, 0.5625, 0.7961, 0.5893, 0.7708, 0.5606, 0.8969, 0.502, 0.8937, 0.5012, 0.8377, 0.5612, 0.8346, 0.5877, 0.9611, 0.5608, 0.936, 0.5606, 0.8969, 0.5907, 0.8968, 0.5907, 0.8968, 0.5606, 0.8969, 0.5612, 0.8346, 0.5907, 0.836, 0.7474, 0.6896, 0.7123, 0.6863, 0.7119, 0.6351, 0.7474, 0.6319, 0.4921, 0.9148, 0.4722, 0.908, 0.4786, 0.8874, 0.502, 0.8937, 0.5608, 0.936, 0.4921, 0.9148, 0.502, 0.8937, 0.5606, 0.8969, 0.7123, 0.6863, 0.6404, 0.6817, 0.6418, 0.6341, 0.7119, 0.6351, 0.5612, 0.8346, 0.5012, 0.8377, 0.4912, 0.8165, 0.5625, 0.7961, 0.4566, 0.8523, 0.4753, 0.8442, 0.4786, 0.8874, 0.4584, 0.8853, 0.6404, 0.6817, 0.6201, 0.6735, 0.6256, 0.6431, 0.6418, 0.6341, 0.5012, 0.8377, 0.4753, 0.8442, 0.4691, 0.8245, 0.4912, 0.8165, 0.502, 0.8937, 0.4786, 0.8874, 0.4753, 0.8442, 0.5012, 0.8377, 0.586, 0.6923, 0.5874, 0.704, 0.5619, 0.707, 0.5612, 0.6952, 0.5779, 0.66, 0.5845, 0.6806, 0.5605, 0.6834, 0.5625, 0.6618, 0.07142, 0.07333, 0.07188, 0.05371, 0.0821, 0.05314, 0.08768, 0.07243, 0.05404, 0.07323, 0.05281, 0.05489, 0.07188, 0.05371, 0.07142, 0.07333, 0.5874, 0.704, 0.586, 0.7232, 0.57, 0.7251, 0.5619, 0.707, 0.07141, 0.045, 0.07035, 0.03713, 0.07598, 0.0332, 0.07983, 0.04287, 0.05243, 0.04586, 0.05264, 0.03732, 0.07035, 0.03713, 0.07141, 0.045, 0.04403, 0.04447, 0.04658, 0.03413, 0.05264, 0.03732, 0.05243, 0.04586, 0.0656, 0.02536, 0.05645, 0.02462, 0.05455, 0.02067, 0.06728, 0.02068, 0.07035, 0.03713, 0.0656, 0.02536, 0.06728, 0.02068, 0.07598, 0.0332, 0.05264, 0.03732, 0.05645, 0.02462, 0.0656, 0.02536, 0.07035, 0.03713, 0.04658, 0.03413, 0.05455, 0.02067, 0.05645, 0.02462, 0.05264, 0.03732, 0.8268, 0.9427, 0.7774, 0.9213, 0.8073, 0.9039, 0.8246, 0.9118, 0.01904, 0.7839, 0.04065, 0.7637, 0.05603, 0.7584, 0.05708, 0.7872, 0.01617, 0.8152, 0.2052, 0.9774, 0.1933, 0.9375, 0.2089, 0.9424, 0.04065, 0.7637, 0.0514, 0.7237, 0.05603, 0.7584, 0.8883, 0.6964, 0.8915, 0.6495, 0.9334, 0.6478, 0.9337, 0.7129, 0.0428, 0.05481, 0.04403, 0.04447, 0.05243, 0.04586, 0.05281, 0.05489, 0.05281, 0.05489, 0.05243, 0.04586, 0.07141, 0.045, 0.07188, 0.05371, 0.07188, 0.05371, 0.07141, 0.045, 0.07983, 0.04287, 0.0821, 0.05314, 0.5845, 0.6806, 0.586, 0.6923, 0.5612, 0.6952, 0.5605, 0.6834, 0.2088, 0.9133, 0.2231, 0.8562, 0.2479, 0.8661, 0.2297, 0.919])
_ca = me_cube_081.color_attributes.new('Attribute', 'BYTE_COLOR', 'CORNER')
_ca.data.foreach_set('color', [1.0, 1.0, 1.0, 1.0, 1.0, 1.0, 1.0, 1.0, 1.0, 1.0, 1.0, 1.0, 1.0, 1.0, 1.0, 1.0, 1.0, 1.0, 1.0, 1.0, 1.0, 1.0, 1.0, 1.0, 1.0, 1.0, 1.0, 1.0, 1.0, 1.0, 1.0, 1.0, 1.0, 1.0, 1.0, 1.0, 1.0, 1.0, 1.0, 1.0, 1.0, 1.0, 1.0, 1.0, 1.0, 1.0, 1.0, 1.0, 1.0, 1.0, 1.0, 1.0, 1.0, 1.0, 1.0, 1.0, 1.0, 1.0, 1.0, 1.0, 1.0, 1.0, 1.0, 1.0, 1.0, 1.0, 1.0, 1.0, 1.0, 1.0, 1.0, 1.0, 1.0, 1.0, 1.0, 1.0, 1.0, 1.0, 1.0, 1.0, 1.0, 1.0, 1.0, 1.0, 1.0, 1.0, 1.0, 1.0, 1.0, 1.0, 1.0, 1.0, 1.0, 1.0, 1.0, 1.0, 1.0, 1.0, 1.0, 1.0, 1.0, 1.0, 1.0, 1.0, 1.0, 1.0, 1.0, 1.0, 1.0, 1.0, 1.0, 1.0, 1.0, 1.0, 1.0, 1.0, 1.0, 1.0, 1.0, 1.0, 1.0, 1.0, 1.0, 1.0, 1.0, 1.0, 1.0, 1.0, 1.0, 1.0, 1.0, 1.0, 1.0, 1.0, 1.0, 1.0, 1.0, 1.0, 1.0, 1.0, 1.0, 1.0, 1.0, 1.0, 1.0, 1.0, 1.0, 1.0, 1.0, 1.0, 1.0, 1.0, 1.0, 1.0, 1.0, 1.0, 1.0, 1.0, 1.0, 1.0, 1.0, 1.0, 1.0, 1.0, 1.0, 1.0, 1.0, 1.0, 1.0, 1.0, 1.0, 1.0, 1.0, 1.0, 1.0, 1.0, 1.0, 1.0, 1.0, 1.0, 1.0, 1.0, 1.0, 1.0, 1.0, 1.0, 1.0, 1.0, 1.0, 1.0, 1.0, 1.0, 1.0, 1.0, 1.0, 1.0, 1.0, 1.0, 1.0, 1.0, 1.0, 1.0, 1.0, 1.0, 1.0, 1.0, 1.0, 1.0, 1.0, 1.0, 1.0, 1.0, 1.0, 1.0, 1.0, 1.0, 1.0, 1.0, 1.0, 1.0, 1.0, 1.0, 1.0, 1.0, 1.0, 1.0, 1.0, 1.0, 1.0, 1.0, 1.0, 1.0, 1.0, 1.0, 1.0, 1.0, 1.0, 1.0, 1.0, 1.0, 1.0, 1.0, 1.0, 1.0, 1.0, 1.0, 1.0, 1.0, 1.0, 1.0, 1.0, 1.0, 1.0, 1.0, 1.0, 1.0, 1.0, 1.0, 1.0, 1.0, 1.0, 1.0, 1.0, 1.0, 1.0, 1.0, 1.0, 1.0, 1.0, 1.0, 1.0, 1.0, 1.0, 1.0, 1.0, 1.0, 1.0, 1.0, 1.0, 1.0, 1.0, 1.0, 1.0, 1.0, 1.0, 1.0, 1.0, 1.0, 1.0, 1.0, 1.0, 1.0, 1.0, 1.0, 1.0, 1.0, 1.0, 1.0, 1.0, 1.0, 1.0, 1.0, 1.0, 1.0, 1.0, 1.0, 1.0, 1.0, 1.0, 1.0, 1.0, 1.0, 1.0, 1.0, 1.0, 1.0, 1.0, 1.0, 1.0, 1.0, 1.0, 1.0, 1.0, 1.0, 1.0, 1.0, 1.0, 1.0, 1.0, 1.0, 1.0, 1.0, 1.0, 1.0, 1.0, 1.0, 1.0, 1.0, 1.0, 1.0, 1.0, 1.0, 1.0, 1.0, 1.0, 1.0, 1.0, 1.0, 1.0, 1.0, 1.0, 1.0, 1.0, 1.0, 1.0, 1.0, 1.0, 1.0, 1.0, 1.0, 1.0, 1.0, 1.0, 1.0, 1.0, 1.0, 1.0, 1.0, 1.0, 1.0, 1.0, 1.0, 1.0, 1.0, 1.0, 1.0, 1.0, 1.0, 1.0, 1.0, 1.0, 1.0, 1.0, 1.0, 1.0, 1.0, 1.0, 1.0, 1.0, 1.0, 1.0, 1.0, 1.0, 1.0, 1.0, 1.0, 1.0, 1.0, 1.0, 1.0, 1.0, 1.0, 1.0, 1.0, 1.0, 1.0, 1.0, 1.0, 1.0, 1.0, 1.0, 1.0, 1.0, 1.0, 1.0, 1.0, 1.0, 1.0, 1.0, 1.0, 1.0, 1.0, 1.0, 1.0, 1.0, 1.0, 1.0, 1.0, 1.0, 1.0, 1.0, 1.0, 1.0, 1.0, 1.0, 1.0, 1.0, 1.0, 1.0, 1.0, 1.0, 1.0, 1.0, 1.0, 1.0, 1.0, 1.0, 1.0, 1.0, 1.0, 1.0, 1.0, 1.0, 1.0, 1.0, 1.0, 1.0, 1.0, 1.0, 1.0, 1.0, 1.0, 1.0, 1.0, 1.0, 1.0, 1.0, 1.0, 1.0, 1.0, 1.0, 1.0, 1.0, 1.0, 1.0, 1.0, 1.0, 1.0, 1.0, 1.0, 1.0, 1.0, 1.0, 1.0, 1.0, 1.0, 1.0, 1.0, 1.0, 1.0, 1.0, 1.0, 1.0, 1.0, 1.0, 1.0, 1.0, 1.0, 1.0, 1.0, 1.0, 1.0, 1.0, 1.0, 1.0, 1.0, 1.0, 1.0, 1.0, 1.0, 1.0, 1.0, 1.0, 1.0, 1.0, 1.0, 1.0, 1.0, 1.0, 1.0, 1.0, 1.0, 1.0, 1.0, 1.0, 1.0, 1.0, 1.0, 1.0, 1.0, 1.0, 1.0, 1.0, 1.0, 1.0, 1.0, 1.0, 1.0, 1.0, 1.0, 1.0, 1.0, 1.0, 1.0, 1.0, 1.0, 1.0, 1.0, 1.0, 1.0, 1.0, 1.0, 1.0, 1.0, 1.0, 1.0, 1.0, 1.0, 1.0, 1.0, 1.0, 1.0, 1.0, 1.0, 1.0, 1.0, 1.0, 1.0, 1.0, 1.0, 1.0, 1.0, 1.0, 1.0, 1.0, 1.0, 1.0, 1.0, 1.0, 1.0, 1.0, 1.0, 1.0, 1.0, 1.0, 1.0, 1.0, 1.0, 1.0, 1.0, 1.0, 1.0, 1.0, 1.0, 1.0, 1.0, 1.0, 1.0, 1.0, 1.0, 1.0, 1.0, 1.0, 1.0, 1.0, 1.0, 1.0, 1.0, 1.0, 1.0, 1.0, 1.0, 1.0, 1.0, 1.0, 1.0, 1.0, 1.0, 1.0, 1.0, 1.0, 1.0, 1.0, 1.0, 1.0, 1.0, 1.0, 1.0, 1.0, 1.0, 1.0, 1.0, 1.0, 1.0, 1.0, 1.0, 1.0, 1.0, 1.0, 1.0, 1.0, 1.0, 1.0, 1.0, 1.0, 1.0, 1.0, 1.0, 1.0, 1.0, 1.0, 1.0, 1.0, 1.0, 1.0, 1.0, 1.0, 1.0, 1.0, 1.0, 1.0, 1.0, 1.0, 1.0, 1.0, 1.0, 1.0, 1.0, 1.0, 1.0, 1.0, 1.0, 1.0, 1.0, 1.0, 1.0, 1.0, 1.0, 1.0, 1.0, 1.0, 1.0, 1.0, 1.0, 1.0, 1.0, 1.0, 1.0, 1.0, 1.0, 1.0, 1.0, 1.0, 1.0, 1.0, 1.0, 1.0, 1.0, 1.0, 1.0, 1.0, 1.0, 1.0, 1.0, 1.0, 1.0, 1.0, 1.0, 1.0, 1.0, 1.0, 1.0, 1.0, 1.0, 1.0, 1.0, 1.0, 1.0, 1.0, 1.0, 1.0, 1.0, 1.0, 1.0, 1.0, 1.0, 1.0, 1.0, 1.0, 1.0, 1.0, 1.0, 1.0, 1.0, 1.0, 1.0, 1.0, 1.0, 1.0, 1.0, 1.0, 1.0, 1.0, 1.0, 1.0, 1.0, 1.0, 1.0, 1.0, 1.0, 1.0, 1.0, 1.0, 1.0, 1.0, 1.0, 1.0, 1.0, 1.0, 1.0, 1.0, 1.0, 1.0, 1.0, 1.0, 1.0, 1.0, 1.0, 1.0, 1.0, 1.0, 1.0, 1.0, 1.0, 1.0, 1.0, 1.0, 1.0, 1.0, 1.0, 1.0, 1.0, 1.0, 1.0, 1.0, 1.0, 1.0, 1.0, 1.0, 1.0, 1.0, 1.0, 1.0, 1.0, 1.0, 1.0, 1.0, 1.0, 1.0, 1.0, 1.0, 1.0, 1.0, 1.0, 1.0, 1.0, 1.0, 1.0, 1.0, 1.0, 1.0, 1.0, 1.0, 1.0, 1.0, 1.0, 1.0, 1.0, 1.0, 1.0, 1.0, 1.0, 1.0, 1.0, 1.0, 1.0, 1.0, 1.0, 1.0, 1.0, 1.0, 1.0, 1.0, 1.0, 1.0, 1.0, 1.0, 1.0, 1.0, 1.0, 1.0, 1.0, 1.0, 1.0, 1.0, 1.0, 1.0, 1.0, 1.0, 1.0, 1.0, 1.0, 1.0, 1.0, 1.0, 1.0, 1.0, 1.0, 1.0, 1.0, 1.0, 1.0, 1.0, 1.0, 1.0, 1.0, 1.0, 1.0, 1.0, 1.0, 1.0, 1.0, 1.0, 1.0, 1.0, 1.0, 1.0, 1.0, 1.0, 1.0, 1.0, 1.0, 1.0, 1.0, 1.0, 1.0, 1.0, 1.0, 1.0, 1.0, 1.0, 1.0, 1.0, 1.0, 1.0, 1.0, 1.0, 1.0, 1.0, 1.0, 1.0, 1.0, 1.0, 1.0, 1.0, 1.0, 1.0, 1.0, 1.0, 1.0, 1.0, 1.0, 1.0, 1.0, 1.0, 1.0, 1.0, 1.0, 1.0, 1.0, 1.0, 1.0, 1.0, 1.0, 1.0, 1.0, 1.0, 1.0, 1.0, 1.0, 1.0, 1.0, 1.0, 1.0, 1.0, 1.0, 1.0, 1.0, 1.0, 1.0, 1.0, 1.0, 1.0, 1.0, 1.0, 1.0, 1.0, 1.0, 1.0, 1.0, 1.0, 1.0, 1.0, 1.0, 1.0, 1.0, 1.0, 1.0, 1.0, 1.0, 1.0, 1.0, 1.0, 1.0, 1.0, 1.0, 1.0, 1.0, 1.0, 1.0, 1.0, 1.0, 1.0, 1.0, 1.0, 1.0, 1.0, 1.0, 1.0, 1.0, 1.0, 1.0, 1.0, 1.0, 1.0, 1.0, 1.0, 1.0, 1.0, 1.0, 1.0, 1.0, 1.0, 1.0, 1.0, 1.0, 1.0, 1.0, 1.0, 1.0, 1.0, 1.0, 1.0, 1.0, 1.0, 1.0, 1.0, 1.0, 1.0, 1.0, 1.0, 1.0, 1.0, 1.0, 1.0, 1.0, 1.0, 1.0, 1.0, 1.0, 1.0, 1.0, 1.0, 1.0, 1.0, 1.0, 1.0, 1.0, 1.0, 1.0, 1.0, 1.0, 1.0, 1.0, 1.0, 1.0, 1.0, 1.0, 1.0, 1.0, 1.0, 1.0, 1.0, 1.0, 1.0, 1.0, 1.0, 1.0, 1.0, 1.0, 1.0, 1.0, 1.0, 1.0, 1.0, 1.0, 1.0, 1.0, 1.0, 1.0, 1.0, 1.0, 1.0, 1.0, 1.0, 1.0, 1.0, 1.0, 1.0, 1.0, 1.0, 1.0, 1.0, 1.0, 1.0, 1.0, 1.0, 1.0, 1.0, 1.0, 1.0, 1.0, 1.0, 1.0, 1.0, 1.0, 1.0, 1.0, 1.0, 1.0, 1.0, 1.0, 1.0, 1.0, 1.0, 1.0, 1.0, 1.0, 1.0, 1.0, 1.0, 1.0, 1.0, 1.0, 1.0, 1.0, 1.0, 1.0, 1.0, 1.0, 1.0, 1.0, 1.0, 1.0, 1.0, 1.0, 1.0, 1.0, 1.0, 1.0, 1.0, 1.0, 1.0, 1.0, 1.0, 1.0, 1.0, 1.0, 1.0, 1.0, 1.0, 1.0, 1.0, 1.0, 1.0, 1.0, 1.0, 1.0, 1.0, 1.0, 1.0, 1.0, 1.0, 1.0, 1.0, 1.0, 1.0, 1.0, 1.0, 1.0, 1.0, 1.0, 1.0, 1.0, 1.0, 1.0, 1.0, 1.0, 1.0, 1.0, 1.0, 1.0, 1.0, 1.0, 1.0, 1.0, 1.0, 1.0, 1.0, 1.0, 1.0, 1.0, 1.0, 1.0, 1.0, 1.0, 1.0, 1.0, 1.0, 1.0, 1.0, 1.0, 1.0, 1.0, 1.0, 1.0, 1.0, 1.0, 1.0, 1.0, 1.0, 1.0, 1.0, 1.0, 1.0, 1.0, 1.0, 1.0, 1.0, 1.0, 1.0, 1.0, 1.0, 1.0, 1.0, 1.0, 1.0, 1.0, 1.0, 1.0, 1.0, 1.0, 1.0, 1.0, 1.0, 1.0, 1.0, 1.0, 1.0, 1.0, 1.0, 1.0, 1.0, 1.0, 1.0, 1.0, 1.0, 1.0, 1.0, 1.0, 1.0, 1.0, 1.0, 1.0, 1.0, 1.0, 1.0, 1.0, 1.0, 1.0, 1.0, 1.0, 1.0, 1.0, 1.0, 1.0, 1.0, 1.0, 1.0, 1.0, 1.0, 1.0, 1.0, 1.0, 1.0, 1.0, 1.0, 1.0, 1.0, 1.0, 1.0, 1.0, 1.0, 1.0, 1.0, 1.0, 1.0, 1.0, 1.0, 1.0, 1.0, 1.0, 1.0, 1.0, 1.0, 1.0, 1.0, 1.0, 1.0, 1.0, 1.0, 1.0, 1.0, 1.0, 1.0, 1.0, 1.0, 1.0, 1.0, 1.0, 1.0, 1.0, 1.0, 1.0, 1.0, 1.0, 1.0, 1.0, 1.0, 1.0, 1.0, 1.0, 1.0, 1.0, 1.0, 1.0, 1.0, 1.0, 1.0, 1.0, 1.0, 1.0, 1.0, 1.0, 1.0, 1.0, 1.0, 1.0, 1.0, 1.0, 1.0, 1.0, 1.0, 1.0, 1.0, 1.0, 1.0, 1.0, 1.0, 1.0, 1.0, 1.0, 1.0, 1.0, 1.0, 1.0, 1.0, 1.0, 1.0, 1.0, 1.0, 1.0, 1.0, 1.0, 1.0, 1.0, 1.0, 1.0, 1.0, 1.0, 1.0, 1.0, 1.0, 1.0, 1.0, 1.0, 1.0, 1.0, 1.0, 1.0, 1.0, 1.0, 1.0, 1.0, 1.0, 1.0, 1.0, 1.0, 1.0, 1.0, 1.0, 1.0, 1.0, 1.0, 1.0, 1.0, 1.0, 1.0, 1.0, 1.0, 1.0, 1.0, 1.0, 1.0, 1.0, 1.0, 1.0, 1.0, 1.0, 1.0, 1.0, 1.0, 1.0, 1.0, 1.0, 1.0, 1.0, 1.0, 1.0, 1.0, 1.0, 1.0, 1.0, 1.0, 1.0, 1.0, 1.0, 1.0, 1.0, 1.0, 1.0, 1.0, 1.0, 1.0, 1.0, 1.0, 1.0, 1.0, 1.0, 1.0, 1.0, 1.0, 1.0, 1.0, 1.0, 1.0, 1.0, 1.0, 1.0, 1.0, 1.0, 1.0, 1.0, 1.0, 1.0, 1.0, 1.0, 1.0, 1.0, 1.0, 1.0, 1.0, 1.0, 1.0, 1.0, 1.0, 1.0, 1.0, 1.0, 1.0, 1.0, 1.0, 1.0, 1.0, 1.0, 1.0, 1.0, 1.0, 1.0, 1.0, 1.0, 1.0, 1.0, 1.0, 1.0, 1.0, 1.0, 1.0, 1.0, 1.0, 1.0, 1.0, 1.0, 1.0, 1.0, 1.0, 1.0, 1.0, 1.0, 1.0, 1.0, 1.0, 1.0, 1.0, 1.0, 1.0, 1.0, 1.0, 1.0, 1.0, 1.0, 1.0, 1.0, 1.0, 1.0, 1.0, 1.0, 1.0, 1.0, 1.0, 1.0, 1.0, 1.0, 1.0, 1.0, 1.0, 1.0, 1.0, 1.0, 1.0, 1.0, 1.0, 1.0, 1.0, 1.0, 1.0, 1.0, 1.0, 1.0, 1.0, 1.0, 1.0, 1.0, 1.0, 1.0, 1.0, 1.0, 1.0, 1.0, 1.0, 1.0, 1.0, 1.0, 1.0, 1.0, 1.0, 1.0, 1.0, 1.0, 1.0, 1.0, 1.0, 1.0, 1.0, 1.0, 1.0, 1.0, 1.0, 1.0, 1.0, 1.0, 1.0, 1.0, 1.0, 1.0, 1.0, 1.0, 1.0, 1.0, 1.0, 1.0, 1.0, 1.0, 1.0, 1.0, 1.0, 1.0, 1.0, 1.0, 1.0, 1.0, 1.0, 1.0, 1.0, 1.0, 1.0, 1.0, 1.0, 1.0, 1.0, 1.0, 1.0, 1.0, 1.0, 1.0, 1.0, 1.0, 1.0, 1.0, 1.0, 1.0, 1.0, 1.0, 1.0, 1.0, 1.0, 1.0, 1.0, 1.0, 1.0, 1.0, 1.0, 1.0, 1.0, 1.0, 1.0, 1.0, 1.0, 1.0, 1.0, 1.0, 1.0, 1.0, 1.0, 1.0, 1.0, 1.0, 1.0, 1.0, 1.0, 1.0, 1.0, 1.0, 1.0, 1.0, 1.0, 1.0, 1.0, 1.0, 1.0, 1.0, 1.0, 1.0, 1.0, 1.0, 1.0, 1.0, 1.0, 1.0, 1.0, 1.0, 1.0, 1.0, 1.0, 1.0, 1.0, 1.0, 1.0, 1.0, 1.0, 1.0, 1.0, 1.0, 1.0, 1.0, 1.0, 1.0, 1.0, 1.0, 1.0, 1.0, 1.0, 1.0, 1.0, 1.0, 1.0, 1.0, 1.0, 1.0, 1.0, 1.0, 1.0, 1.0, 1.0, 1.0, 1.0, 1.0, 1.0, 1.0, 1.0, 1.0, 1.0, 1.0, 1.0, 1.0, 1.0, 1.0, 1.0, 1.0, 1.0, 1.0, 1.0, 1.0, 1.0, 1.0, 1.0, 1.0, 1.0, 1.0, 1.0, 1.0, 1.0, 1.0, 1.0, 1.0, 1.0, 1.0, 1.0, 1.0, 1.0, 1.0, 1.0, 1.0, 1.0, 1.0, 1.0, 1.0, 1.0, 1.0, 1.0, 1.0, 1.0, 1.0, 1.0, 1.0, 1.0, 1.0, 1.0, 1.0, 1.0, 1.0, 1.0, 1.0, 1.0, 1.0, 1.0, 1.0, 1.0, 1.0, 1.0, 1.0, 1.0, 1.0, 1.0, 1.0, 1.0, 1.0, 1.0, 1.0, 1.0, 1.0, 1.0, 1.0, 1.0, 1.0, 1.0, 1.0, 1.0, 1.0, 1.0, 1.0, 1.0, 1.0, 1.0, 1.0, 1.0, 1.0, 1.0, 1.0, 1.0, 1.0, 1.0, 1.0, 1.0, 1.0, 1.0, 1.0, 1.0, 1.0, 1.0, 1.0, 1.0, 1.0, 1.0, 1.0, 1.0, 1.0, 1.0, 1.0, 1.0, 1.0, 1.0, 1.0, 1.0, 1.0, 1.0, 1.0, 1.0, 1.0, 1.0, 1.0, 1.0, 1.0, 1.0, 1.0, 1.0, 1.0, 1.0, 1.0, 1.0, 1.0, 1.0, 1.0, 1.0, 1.0, 1.0, 1.0, 1.0, 1.0, 1.0, 1.0, 1.0, 1.0, 1.0, 1.0, 1.0, 1.0, 1.0, 1.0, 1.0, 1.0, 1.0, 1.0, 1.0, 1.0, 1.0, 1.0, 1.0, 1.0, 1.0, 1.0, 1.0, 1.0, 1.0, 1.0, 1.0, 1.0, 1.0, 1.0, 1.0, 1.0, 1.0, 1.0, 1.0, 1.0, 1.0, 1.0, 1.0, 1.0, 1.0, 1.0, 1.0, 1.0, 1.0, 1.0, 1.0, 1.0, 1.0, 1.0, 1.0, 1.0, 1.0, 1.0, 1.0, 1.0, 1.0, 1.0, 1.0, 1.0, 1.0, 1.0, 1.0, 1.0, 1.0, 1.0, 1.0, 1.0, 1.0, 1.0, 1.0, 1.0, 1.0, 1.0, 1.0, 1.0, 1.0, 1.0, 1.0, 1.0, 1.0, 1.0, 1.0, 1.0, 1.0, 1.0, 1.0, 1.0, 1.0, 1.0, 1.0, 1.0, 1.0, 1.0, 1.0, 1.0, 1.0, 1.0, 1.0, 1.0, 1.0, 1.0, 1.0, 1.0, 1.0, 1.0, 1.0, 1.0, 1.0, 1.0, 1.0, 1.0, 1.0, 1.0, 1.0, 1.0, 1.0, 1.0, 1.0, 1.0, 1.0, 1.0, 1.0, 1.0, 1.0, 1.0, 1.0, 1.0, 1.0, 1.0, 1.0, 1.0, 1.0, 1.0, 1.0, 1.0, 1.0, 1.0, 1.0, 1.0, 1.0, 1.0, 1.0, 1.0, 1.0, 1.0, 1.0, 1.0, 1.0, 1.0, 1.0, 1.0, 1.0, 1.0, 1.0, 1.0, 1.0, 1.0, 1.0, 1.0, 1.0, 1.0, 1.0, 1.0, 1.0, 1.0, 1.0, 1.0, 1.0, 1.0, 1.0, 1.0, 1.0, 1.0, 1.0, 1.0, 1.0, 1.0, 1.0, 1.0, 1.0, 1.0, 1.0, 1.0, 1.0, 1.0, 1.0, 1.0, 1.0, 1.0, 1.0, 1.0, 1.0, 1.0, 1.0, 1.0, 1.0, 1.0, 1.0, 1.0, 1.0, 1.0, 1.0, 1.0, 1.0, 1.0, 1.0, 1.0, 1.0, 1.0, 1.0, 1.0, 1.0, 1.0, 1.0, 1.0, 1.0, 1.0, 1.0, 1.0, 1.0, 1.0, 1.0, 1.0, 1.0, 1.0, 1.0, 1.0, 1.0, 1.0, 1.0, 1.0, 1.0, 1.0, 1.0, 1.0, 1.0, 1.0, 1.0, 1.0, 1.0, 1.0, 1.0, 1.0, 1.0, 1.0, 1.0, 1.0, 1.0, 1.0, 1.0, 1.0, 1.0, 1.0, 1.0, 1.0, 1.0, 1.0, 1.0, 1.0, 1.0, 1.0, 1.0, 1.0, 1.0, 1.0, 1.0, 1.0, 1.0, 1.0, 1.0, 1.0, 1.0, 1.0, 1.0, 1.0, 1.0, 1.0, 1.0, 1.0, 1.0, 1.0, 1.0, 1.0, 1.0, 1.0, 1.0, 1.0, 1.0, 1.0, 1.0, 1.0, 1.0, 1.0, 1.0, 1.0, 1.0, 1.0, 1.0, 1.0, 1.0, 1.0, 1.0, 1.0, 1.0, 1.0, 1.0, 1.0, 1.0, 1.0, 1.0, 1.0, 1.0, 1.0, 1.0, 1.0, 1.0, 1.0, 1.0, 1.0, 1.0, 1.0, 1.0, 1.0, 1.0, 1.0, 1.0, 1.0, 1.0, 1.0, 1.0, 1.0, 1.0, 1.0, 1.0, 1.0, 1.0, 1.0, 1.0, 1.0, 1.0, 1.0, 1.0, 1.0, 1.0, 1.0, 1.0, 1.0, 1.0, 1.0, 1.0, 1.0, 1.0, 1.0, 1.0, 1.0, 1.0, 1.0, 1.0, 1.0, 1.0, 1.0, 1.0, 1.0, 1.0, 1.0, 1.0, 1.0, 1.0, 1.0, 1.0, 1.0, 1.0, 1.0, 1.0, 1.0, 1.0, 1.0, 1.0, 1.0, 1.0, 1.0, 1.0, 1.0, 1.0, 1.0, 1.0, 1.0, 1.0, 1.0, 1.0, 1.0, 1.0, 1.0, 1.0, 1.0, 1.0, 1.0, 1.0, 1.0, 1.0, 1.0, 1.0, 1.0, 1.0, 1.0, 1.0, 1.0, 1.0, 1.0, 1.0, 1.0, 1.0, 1.0, 1.0, 1.0, 1.0, 1.0, 1.0, 1.0, 1.0, 1.0, 1.0, 1.0, 1.0, 1.0, 1.0, 1.0, 1.0, 1.0, 1.0, 1.0, 1.0, 1.0, 1.0, 1.0, 1.0, 1.0, 1.0, 1.0, 1.0, 1.0, 1.0, 1.0, 1.0, 1.0, 1.0, 1.0, 1.0, 1.0, 1.0, 1.0, 1.0, 1.0, 1.0, 1.0, 1.0, 1.0, 1.0, 1.0, 1.0, 1.0, 1.0, 1.0, 1.0, 1.0, 1.0, 1.0, 1.0, 1.0, 1.0, 1.0, 1.0, 1.0, 1.0, 1.0, 1.0, 1.0, 1.0, 1.0, 1.0, 1.0, 1.0, 1.0, 1.0, 1.0, 1.0, 1.0, 1.0, 1.0, 1.0, 1.0, 1.0, 1.0, 1.0, 1.0, 1.0, 1.0, 1.0, 1.0, 1.0, 1.0, 1.0, 1.0, 1.0, 1.0, 1.0, 1.0, 1.0, 1.0, 1.0, 1.0, 1.0, 1.0, 1.0, 1.0, 1.0, 1.0, 1.0, 1.0, 1.0, 1.0, 1.0, 1.0, 1.0, 1.0, 1.0, 1.0, 1.0, 1.0, 1.0, 1.0, 1.0, 1.0, 1.0, 1.0, 1.0, 1.0, 1.0, 1.0, 1.0, 1.0, 1.0, 1.0, 1.0, 1.0, 1.0, 1.0, 1.0, 1.0, 1.0, 1.0, 1.0, 1.0, 1.0, 1.0, 1.0, 1.0, 1.0, 1.0, 1.0, 1.0, 1.0, 1.0, 1.0, 1.0, 1.0, 1.0, 1.0, 1.0, 1.0, 1.0, 1.0, 1.0, 1.0, 1.0, 1.0, 1.0, 1.0, 1.0, 1.0, 1.0, 1.0, 1.0, 1.0, 1.0, 1.0, 1.0, 1.0, 1.0, 1.0, 1.0, 1.0, 1.0, 1.0, 1.0, 1.0, 1.0, 1.0, 1.0, 1.0, 1.0, 1.0, 1.0, 1.0, 1.0, 1.0, 1.0, 1.0, 1.0, 1.0, 1.0, 1.0, 1.0, 1.0, 1.0, 1.0, 1.0, 1.0, 1.0, 1.0, 1.0, 1.0, 1.0, 1.0, 1.0, 1.0, 1.0, 1.0, 1.0, 1.0, 1.0, 1.0, 1.0, 1.0, 1.0, 1.0, 1.0, 1.0, 1.0, 1.0, 1.0, 1.0, 1.0, 1.0, 1.0, 1.0, 1.0, 1.0, 1.0, 1.0, 1.0, 1.0, 1.0, 1.0, 1.0, 1.0, 1.0, 1.0, 1.0, 1.0, 1.0, 1.0, 1.0, 1.0, 1.0, 1.0, 1.0, 1.0, 1.0, 1.0, 1.0, 1.0, 1.0, 1.0, 1.0, 1.0, 1.0, 1.0, 1.0, 1.0, 1.0, 1.0, 1.0, 1.0, 1.0, 1.0, 1.0, 1.0, 1.0, 1.0, 1.0, 1.0, 1.0, 1.0, 1.0, 1.0, 1.0, 1.0, 1.0, 1.0, 1.0, 1.0, 1.0, 1.0, 1.0, 1.0, 1.0, 1.0, 1.0, 1.0, 1.0, 1.0, 1.0, 1.0, 1.0, 1.0, 1.0, 1.0, 1.0, 1.0, 1.0, 1.0, 1.0, 1.0, 1.0, 1.0, 1.0, 1.0, 1.0, 1.0, 1.0, 1.0, 1.0, 1.0, 1.0, 1.0, 1.0, 1.0, 1.0, 1.0, 1.0, 1.0, 1.0, 1.0, 1.0, 1.0, 1.0, 1.0, 1.0, 1.0, 1.0, 1.0, 1.0, 1.0, 1.0, 1.0, 1.0, 1.0, 1.0, 1.0, 1.0, 1.0, 1.0, 1.0, 1.0, 1.0, 1.0, 1.0, 1.0, 1.0, 1.0, 1.0, 1.0, 1.0, 1.0, 1.0, 1.0, 1.0, 1.0, 1.0, 1.0, 1.0, 1.0, 1.0, 1.0, 1.0, 1.0, 1.0, 1.0, 1.0, 1.0, 1.0, 1.0, 1.0, 1.0, 1.0, 1.0, 1.0, 1.0, 1.0, 1.0, 1.0, 1.0, 1.0, 1.0, 1.0, 1.0, 1.0, 1.0, 1.0, 1.0, 1.0, 1.0, 1.0, 1.0, 1.0, 1.0, 1.0, 1.0, 1.0, 1.0, 1.0, 1.0, 1.0, 1.0, 1.0, 1.0, 1.0, 1.0, 1.0, 1.0, 1.0, 1.0, 1.0, 1.0, 1.0, 1.0, 1.0, 1.0, 1.0, 1.0, 1.0, 1.0, 1.0, 1.0, 1.0, 1.0, 1.0, 1.0, 1.0, 1.0, 1.0, 1.0, 1.0, 1.0, 1.0, 1.0, 1.0, 1.0, 1.0, 1.0, 1.0, 1.0, 1.0, 1.0, 1.0, 1.0, 1.0, 1.0, 1.0, 1.0, 1.0, 1.0, 1.0, 1.0, 1.0, 1.0, 1.0, 1.0, 1.0, 1.0, 1.0, 1.0, 1.0, 1.0, 1.0, 1.0, 1.0, 1.0, 1.0, 1.0, 1.0, 1.0, 1.0, 1.0, 1.0, 1.0, 1.0, 1.0, 1.0, 1.0, 1.0, 1.0, 1.0, 1.0, 1.0, 1.0, 1.0, 1.0, 1.0, 1.0, 1.0, 1.0, 1.0, 1.0, 1.0, 1.0, 1.0, 1.0, 1.0, 1.0, 1.0, 1.0, 1.0, 1.0, 1.0, 1.0, 1.0, 1.0, 1.0, 1.0, 1.0, 1.0, 1.0, 1.0, 1.0, 1.0, 1.0, 1.0, 1.0, 1.0, 1.0, 1.0, 1.0, 1.0, 1.0, 1.0, 1.0, 1.0, 1.0, 1.0, 1.0, 1.0, 1.0, 1.0, 1.0, 1.0, 1.0, 1.0, 1.0, 1.0, 1.0, 1.0, 1.0, 1.0, 1.0, 1.0, 1.0, 1.0, 1.0, 1.0, 1.0, 1.0, 1.0, 1.0, 1.0, 1.0, 1.0, 1.0, 1.0, 1.0, 1.0, 1.0, 1.0, 1.0, 1.0, 1.0, 1.0, 1.0, 1.0, 1.0, 1.0, 1.0, 1.0, 1.0, 1.0, 1.0, 1.0, 1.0, 1.0, 1.0, 1.0, 1.0, 1.0, 1.0, 1.0, 1.0, 1.0, 1.0, 1.0, 1.0, 1.0, 1.0, 1.0, 1.0, 1.0, 1.0, 1.0, 1.0, 1.0, 1.0, 1.0, 1.0, 1.0, 1.0, 1.0, 1.0, 1.0, 1.0, 1.0, 1.0, 1.0, 1.0, 1.0, 1.0, 1.0, 1.0, 1.0, 1.0, 1.0, 1.0, 1.0, 1.0, 1.0, 1.0, 1.0, 1.0, 1.0, 1.0, 1.0, 1.0, 1.0, 1.0, 1.0, 1.0, 1.0, 1.0, 1.0, 1.0, 1.0, 1.0, 1.0, 1.0, 1.0, 1.0, 1.0, 1.0, 1.0, 1.0, 1.0, 1.0, 1.0, 1.0, 1.0, 1.0, 1.0, 1.0, 1.0, 1.0, 1.0, 1.0, 1.0, 1.0, 1.0, 1.0, 1.0, 1.0, 1.0, 1.0, 1.0, 1.0, 1.0, 1.0, 1.0, 1.0, 1.0, 1.0, 1.0, 1.0, 1.0, 1.0, 1.0, 1.0, 1.0, 1.0, 1.0, 1.0, 1.0, 1.0, 1.0, 1.0, 1.0, 1.0, 1.0, 1.0, 1.0, 1.0, 1.0, 1.0, 1.0, 1.0, 1.0, 1.0, 1.0, 1.0, 1.0, 1.0, 1.0, 1.0, 1.0, 1.0, 1.0, 1.0, 1.0, 1.0, 1.0, 1.0, 1.0, 1.0, 1.0, 1.0, 1.0, 1.0, 1.0, 1.0, 1.0, 1.0, 1.0, 1.0, 1.0, 1.0, 1.0, 1.0, 1.0, 1.0, 1.0, 1.0, 1.0, 1.0, 1.0, 1.0, 1.0, 1.0, 1.0, 1.0, 1.0, 1.0, 1.0, 1.0, 1.0, 1.0, 1.0, 1.0, 1.0, 1.0, 1.0, 1.0, 1.0, 1.0, 1.0, 1.0, 1.0, 1.0, 1.0, 1.0, 1.0, 1.0, 1.0, 1.0, 1.0, 1.0, 1.0, 1.0, 1.0, 1.0, 1.0, 1.0, 1.0, 1.0, 1.0, 1.0, 1.0, 1.0, 1.0, 1.0, 1.0, 1.0, 1.0, 1.0, 1.0, 1.0, 1.0, 1.0, 1.0, 1.0, 1.0, 1.0, 1.0, 1.0, 1.0, 1.0, 1.0, 1.0, 1.0, 1.0, 1.0, 1.0, 1.0, 1.0, 1.0, 1.0, 1.0, 1.0, 1.0, 1.0, 1.0, 1.0, 1.0, 1.0, 1.0, 1.0, 1.0, 1.0, 1.0, 1.0, 1.0, 1.0, 1.0, 1.0, 1.0, 1.0, 1.0, 1.0, 1.0, 1.0, 1.0, 1.0, 1.0, 1.0, 1.0, 1.0, 1.0, 1.0, 1.0, 1.0, 1.0, 1.0, 1.0, 1.0, 1.0, 1.0, 1.0, 1.0, 1.0, 1.0, 1.0, 1.0, 1.0, 1.0, 1.0, 1.0, 1.0, 1.0, 1.0, 1.0, 1.0, 1.0, 1.0, 1.0, 1.0, 1.0, 1.0, 1.0, 1.0, 1.0, 1.0, 1.0, 1.0, 1.0, 1.0, 1.0, 1.0, 1.0, 1.0, 1.0, 1.0, 1.0, 1.0, 1.0, 1.0, 1.0, 1.0, 1.0, 1.0, 1.0, 1.0, 1.0, 1.0, 1.0, 1.0, 1.0, 1.0, 1.0, 1.0, 1.0, 1.0, 1.0, 1.0, 1.0, 1.0, 1.0, 1.0, 1.0, 1.0, 1.0, 1.0, 1.0, 1.0, 1.0, 1.0, 1.0, 1.0, 1.0, 1.0, 1.0, 1.0, 1.0, 1.0, 1.0, 1.0, 1.0, 1.0, 1.0, 1.0, 1.0, 1.0, 1.0, 1.0, 1.0, 1.0, 1.0, 1.0, 1.0, 1.0, 1.0, 1.0, 1.0, 1.0, 1.0, 1.0, 1.0, 1.0, 1.0, 1.0, 1.0, 1.0, 1.0, 1.0, 1.0, 1.0, 1.0, 1.0, 1.0, 1.0, 1.0, 1.0, 1.0, 1.0, 1.0, 1.0, 1.0, 1.0, 1.0, 1.0, 1.0, 1.0, 1.0, 1.0, 1.0, 1.0, 1.0, 1.0, 1.0, 1.0, 1.0, 1.0, 1.0, 1.0, 1.0, 1.0, 1.0, 1.0, 1.0, 1.0, 1.0, 1.0, 1.0, 1.0, 1.0, 1.0, 1.0, 1.0, 1.0, 1.0, 1.0, 1.0, 1.0, 1.0, 1.0, 1.0, 1.0, 1.0, 1.0, 1.0, 1.0, 1.0, 1.0, 1.0, 1.0, 1.0, 1.0, 1.0, 1.0, 1.0, 1.0, 1.0, 1.0, 1.0, 1.0, 1.0, 1.0, 1.0, 1.0, 1.0, 1.0, 1.0, 1.0, 1.0, 1.0, 1.0, 1.0, 1.0, 1.0, 1.0, 1.0, 1.0, 1.0, 1.0, 1.0, 1.0, 1.0, 1.0, 1.0, 1.0, 1.0, 1.0, 1.0, 1.0, 1.0, 1.0, 1.0, 1.0, 1.0, 1.0, 1.0, 1.0, 1.0, 1.0, 1.0, 1.0, 1.0, 1.0, 1.0, 1.0, 1.0, 1.0, 1.0, 1.0, 1.0, 1.0, 1.0, 1.0, 1.0, 1.0, 1.0, 1.0, 1.0, 1.0, 1.0, 1.0, 1.0, 1.0, 1.0, 1.0, 1.0, 1.0, 1.0, 1.0, 1.0, 1.0, 1.0, 1.0, 1.0, 1.0, 1.0, 1.0, 1.0, 1.0, 1.0, 1.0, 1.0, 1.0, 1.0, 1.0, 1.0, 1.0, 1.0, 1.0, 1.0, 1.0, 1.0, 1.0, 1.0, 1.0, 1.0, 1.0, 1.0, 1.0, 1.0, 1.0, 1.0, 1.0, 1.0, 1.0, 1.0, 1.0, 1.0, 1.0, 1.0, 1.0, 1.0, 1.0, 1.0, 1.0, 1.0, 1.0, 1.0, 1.0, 1.0, 1.0, 1.0, 1.0, 1.0, 1.0, 1.0, 1.0, 1.0, 1.0, 1.0, 1.0, 1.0, 1.0, 1.0, 1.0, 1.0, 1.0, 1.0, 1.0, 1.0, 1.0, 1.0, 1.0, 1.0, 1.0, 1.0, 1.0, 1.0, 1.0, 1.0, 1.0, 1.0, 1.0, 1.0, 1.0, 1.0, 1.0, 1.0, 1.0, 1.0, 1.0, 1.0, 1.0, 1.0, 1.0, 1.0, 1.0, 1.0, 1.0, 1.0, 1.0, 1.0, 1.0, 1.0, 1.0, 1.0, 1.0, 1.0, 1.0, 1.0, 1.0, 1.0, 1.0, 1.0, 1.0, 1.0, 1.0, 1.0, 1.0, 1.0, 1.0, 1.0, 1.0, 1.0, 1.0, 1.0, 1.0, 1.0, 1.0, 1.0, 1.0, 1.0, 1.0, 1.0, 1.0, 1.0, 1.0, 1.0, 1.0, 1.0, 1.0, 1.0, 1.0, 1.0, 1.0, 1.0, 1.0, 1.0, 1.0, 1.0, 1.0, 1.0, 1.0, 1.0, 1.0, 1.0, 1.0, 1.0, 1.0, 1.0, 1.0, 1.0, 1.0, 1.0, 1.0, 1.0, 1.0, 1.0, 1.0, 1.0, 1.0, 1.0, 1.0, 1.0, 1.0, 1.0, 1.0, 1.0, 1.0, 1.0, 1.0, 1.0, 1.0, 1.0, 1.0, 1.0, 1.0, 1.0, 1.0, 1.0, 1.0, 1.0, 1.0, 1.0, 1.0, 1.0, 1.0, 1.0, 1.0, 1.0, 1.0, 1.0, 1.0, 1.0, 1.0, 1.0, 1.0, 1.0, 1.0, 1.0, 1.0, 1.0, 1.0, 1.0, 1.0, 1.0, 1.0, 1.0, 1.0, 1.0, 1.0, 1.0, 1.0, 1.0, 1.0, 1.0, 1.0, 1.0, 1.0, 1.0, 1.0, 1.0, 1.0, 1.0, 1.0, 1.0, 1.0, 1.0, 1.0, 1.0, 1.0, 1.0, 1.0, 1.0, 1.0, 1.0, 1.0, 1.0, 1.0, 1.0, 1.0, 1.0, 1.0, 1.0, 1.0, 1.0, 1.0, 1.0, 1.0, 1.0, 1.0, 1.0, 1.0, 1.0, 1.0, 1.0, 1.0, 1.0, 1.0, 1.0, 1.0, 1.0, 1.0, 1.0, 1.0, 1.0, 1.0, 1.0, 1.0, 1.0, 1.0, 1.0, 1.0, 1.0, 1.0, 1.0, 1.0, 1.0, 1.0, 1.0, 1.0, 1.0, 1.0, 1.0, 1.0, 1.0, 1.0, 1.0, 1.0, 1.0, 1.0, 1.0, 1.0, 1.0, 1.0, 1.0, 1.0, 1.0, 1.0, 1.0, 1.0, 1.0, 1.0, 1.0, 1.0, 1.0, 1.0, 1.0, 1.0, 1.0, 1.0, 1.0, 1.0, 1.0, 1.0, 1.0, 1.0, 1.0, 1.0, 1.0, 1.0, 1.0, 1.0, 1.0, 1.0, 1.0, 1.0, 1.0, 1.0, 1.0, 1.0, 1.0, 1.0, 1.0, 1.0, 1.0, 1.0, 1.0, 1.0, 1.0, 1.0, 1.0, 1.0, 1.0, 1.0, 1.0, 1.0, 1.0, 1.0, 1.0, 1.0, 1.0, 1.0, 1.0, 1.0, 1.0, 1.0, 1.0, 1.0, 1.0, 1.0, 1.0, 1.0, 1.0, 1.0, 1.0, 1.0, 1.0, 1.0, 1.0, 1.0, 1.0, 1.0, 1.0, 1.0, 1.0, 1.0, 1.0, 1.0, 1.0, 1.0, 1.0, 1.0, 1.0, 1.0, 1.0, 1.0, 1.0, 1.0, 1.0, 1.0, 1.0, 1.0, 1.0, 1.0, 1.0, 1.0, 1.0, 1.0, 1.0, 1.0, 1.0, 1.0, 1.0, 1.0, 1.0, 1.0, 1.0, 1.0, 1.0, 1.0, 1.0, 1.0, 1.0, 1.0, 1.0, 1.0, 1.0, 1.0, 1.0, 1.0, 1.0, 1.0, 1.0, 1.0, 1.0, 1.0, 1.0, 1.0, 1.0, 1.0, 1.0, 1.0, 1.0, 1.0, 1.0, 1.0, 1.0, 1.0, 1.0, 1.0, 1.0, 1.0, 1.0, 1.0, 1.0, 1.0, 1.0, 1.0, 1.0, 1.0, 1.0, 1.0, 1.0, 1.0, 1.0, 1.0, 1.0, 1.0, 1.0, 1.0, 1.0, 1.0, 1.0, 1.0, 1.0, 1.0, 1.0, 1.0, 1.0, 1.0, 1.0, 1.0, 1.0, 1.0, 1.0, 1.0, 1.0, 1.0, 1.0, 1.0, 1.0, 1.0, 1.0, 1.0, 1.0, 1.0, 1.0, 1.0, 1.0, 1.0, 1.0, 1.0, 1.0, 1.0, 1.0, 1.0, 1.0, 1.0, 1.0, 1.0, 1.0, 1.0, 1.0, 1.0, 1.0, 1.0, 1.0, 1.0, 1.0, 1.0, 1.0, 1.0, 1.0, 1.0, 1.0, 1.0, 1.0, 1.0, 1.0, 1.0, 1.0, 1.0, 1.0, 1.0, 1.0, 1.0, 1.0, 1.0, 1.0, 1.0, 1.0, 1.0, 1.0, 1.0, 1.0, 1.0, 1.0, 1.0, 1.0, 1.0, 1.0, 1.0, 1.0, 1.0, 1.0, 1.0, 1.0, 1.0, 1.0, 1.0, 1.0, 1.0, 1.0, 1.0, 1.0, 1.0, 1.0, 1.0, 1.0, 1.0, 1.0, 1.0, 1.0, 1.0, 1.0, 1.0, 1.0, 1.0, 1.0, 1.0, 1.0, 1.0, 1.0, 1.0, 1.0, 1.0, 1.0, 1.0, 1.0, 1.0, 1.0, 1.0, 1.0, 1.0, 1.0, 1.0, 1.0, 1.0, 1.0, 1.0, 1.0, 1.0, 1.0, 1.0, 1.0, 1.0, 1.0, 1.0, 1.0, 1.0, 1.0, 1.0, 1.0, 1.0, 1.0, 1.0, 1.0, 1.0, 1.0, 1.0, 1.0, 1.0, 1.0, 1.0, 1.0, 1.0, 1.0, 1.0, 1.0, 1.0, 1.0, 1.0, 1.0, 1.0, 1.0, 1.0, 1.0, 1.0, 1.0, 1.0, 1.0, 1.0, 1.0, 1.0, 1.0, 1.0, 1.0, 1.0, 1.0, 1.0, 1.0, 1.0, 1.0, 1.0, 1.0, 1.0, 1.0, 1.0, 1.0, 1.0, 1.0, 1.0, 1.0, 1.0, 1.0, 1.0, 1.0, 1.0, 1.0, 1.0, 1.0, 1.0, 1.0, 1.0, 1.0, 1.0, 1.0, 1.0, 1.0, 1.0, 1.0, 1.0, 1.0, 1.0, 1.0, 1.0, 1.0, 1.0, 1.0, 1.0, 1.0, 1.0, 1.0, 1.0, 1.0, 1.0, 1.0, 1.0, 1.0, 1.0, 1.0, 1.0, 1.0, 1.0, 1.0, 1.0, 1.0, 1.0, 1.0, 1.0, 1.0, 1.0, 1.0, 1.0, 1.0, 1.0, 1.0, 1.0, 1.0, 1.0, 1.0, 1.0, 1.0, 1.0, 1.0, 1.0, 1.0, 1.0, 1.0, 1.0, 1.0, 1.0, 1.0, 1.0, 1.0, 1.0, 1.0, 1.0, 1.0, 1.0, 1.0, 1.0, 1.0, 1.0, 1.0, 1.0, 1.0, 1.0, 1.0, 1.0, 1.0, 1.0, 1.0, 1.0, 1.0, 1.0, 1.0, 1.0, 1.0, 1.0, 1.0, 1.0, 1.0, 1.0, 1.0, 1.0, 1.0, 1.0, 1.0, 1.0, 1.0, 1.0, 1.0, 1.0, 1.0, 1.0, 1.0, 1.0, 1.0, 1.0, 1.0, 1.0, 1.0, 1.0, 1.0, 1.0, 1.0, 1.0, 1.0, 1.0, 1.0, 1.0, 1.0, 1.0, 1.0, 1.0, 1.0, 1.0, 1.0, 1.0, 1.0, 1.0, 1.0, 1.0, 1.0, 1.0, 1.0, 1.0, 1.0, 1.0, 1.0, 1.0, 1.0, 1.0, 1.0, 1.0, 1.0, 1.0, 1.0, 1.0, 1.0, 1.0, 1.0, 1.0, 1.0, 1.0, 1.0, 1.0, 1.0, 1.0, 1.0, 1.0, 1.0, 1.0, 1.0, 1.0, 1.0, 1.0, 1.0, 1.0, 1.0, 1.0, 1.0, 1.0, 1.0, 1.0, 1.0, 1.0, 1.0, 1.0, 1.0, 1.0, 1.0, 1.0, 1.0, 1.0, 1.0, 1.0, 1.0, 1.0, 1.0, 1.0, 1.0, 1.0, 1.0, 1.0, 1.0, 1.0, 1.0, 1.0, 1.0, 1.0, 1.0, 1.0, 1.0, 1.0, 1.0, 1.0, 1.0, 1.0, 1.0, 1.0, 1.0, 1.0, 1.0, 1.0, 1.0, 1.0, 1.0, 1.0, 1.0, 1.0, 1.0, 1.0, 1.0, 1.0, 1.0, 1.0, 1.0, 1.0, 1.0, 1.0, 1.0, 1.0, 1.0, 1.0, 1.0, 1.0, 1.0, 1.0, 1.0, 1.0, 1.0, 1.0, 1.0, 1.0, 1.0, 1.0, 1.0, 1.0, 1.0, 1.0, 1.0, 1.0, 1.0, 1.0, 1.0, 1.0, 1.0, 1.0, 1.0, 1.0, 1.0, 1.0, 1.0, 1.0, 1.0, 1.0, 1.0, 1.0, 1.0, 1.0, 1.0, 1.0, 1.0, 1.0, 1.0, 1.0, 1.0, 1.0, 1.0, 1.0, 1.0, 1.0, 1.0, 1.0, 1.0, 1.0, 1.0, 1.0, 1.0, 1.0, 1.0, 1.0, 1.0, 1.0, 1.0, 1.0, 1.0, 1.0, 1.0, 1.0, 1.0, 1.0, 1.0, 1.0, 1.0, 1.0, 1.0, 1.0, 1.0, 1.0, 1.0, 1.0, 1.0, 1.0, 1.0, 1.0, 1.0, 1.0, 1.0, 1.0, 1.0, 1.0, 1.0, 1.0, 1.0, 1.0, 1.0, 1.0, 1.0, 1.0, 1.0, 1.0, 1.0, 1.0, 1.0, 1.0, 1.0, 1.0, 1.0, 1.0, 1.0, 1.0, 1.0, 1.0, 1.0, 1.0, 1.0, 1.0, 1.0, 1.0, 1.0, 1.0, 1.0, 1.0, 1.0, 1.0, 1.0, 1.0, 1.0, 1.0, 1.0, 1.0, 1.0, 1.0, 1.0, 1.0, 1.0, 1.0, 1.0, 1.0, 1.0, 1.0, 1.0, 1.0, 1.0, 1.0, 1.0, 1.0, 1.0, 1.0, 1.0, 1.0, 1.0, 1.0, 1.0, 1.0, 1.0, 1.0, 1.0, 1.0, 1.0, 1.0, 1.0, 1.0, 1.0, 1.0, 1.0, 1.0, 1.0, 1.0, 1.0, 1.0, 1.0, 1.0, 1.0, 1.0, 1.0, 1.0, 1.0, 1.0, 1.0, 1.0, 1.0, 1.0, 1.0, 1.0, 1.0, 1.0, 1.0, 1.0, 1.0, 1.0, 1.0, 1.0, 1.0, 1.0, 1.0, 1.0, 1.0, 1.0, 1.0, 1.0, 1.0, 1.0, 1.0, 1.0, 1.0, 1.0, 1.0, 1.0, 1.0, 1.0, 1.0, 1.0, 1.0, 1.0, 1.0, 1.0, 1.0, 1.0, 1.0, 1.0, 1.0, 1.0, 1.0, 1.0, 1.0, 1.0, 1.0, 1.0, 1.0, 1.0, 1.0, 1.0, 1.0, 1.0, 1.0, 1.0, 1.0, 1.0, 1.0, 1.0, 1.0, 1.0, 1.0, 1.0, 1.0, 1.0, 1.0, 1.0, 1.0, 1.0, 1.0, 1.0, 1.0, 1.0, 1.0, 1.0, 1.0, 1.0, 1.0, 1.0, 1.0, 1.0, 1.0, 1.0, 1.0, 1.0, 1.0, 1.0, 1.0, 1.0, 1.0, 1.0, 1.0, 1.0, 1.0, 1.0])
me_cube_081.materials.append(mat_material_015)
me_cube_081.use_remesh_preserve_volume = False
me_cube_081.use_remesh_preserve_attributes = False
me_cube_081.use_mirror_vertex_groups = False
me_cube_081.use_paint_bone_selection = False
me_cube_081.use_paint_mask = True
me_cube_081.update()
arm_neck_016 = bpy.data.armatures.new('Neck.016')  # bones are not reproduced

# ---- objects
ob_cube_093 = bpy.data.objects.new('Cube.093', me_cube_081)
ob_armature_015 = bpy.data.objects.new('Armature.015', arm_neck_016)

# ---- transforms, parenting, visibility, modifiers, constraints
ob_cube_093.parent = ob_armature_015
ob_cube_093.matrix_parent_inverse = Matrix(((1.049, -0.0, 0.0, 5.64), (-0.0, 1.049, -0.0, -13.83), (0.0, 0.0, 1.049, -0.3353), (-0.0, 0.0, -0.0, 1.0)))
ob_cube_093.location = (-5.5, 13.19, -5.129)
ob_cube_093.lock_rotations_4d = False
ob_cube_093.empty_display_type = 'ARROWS'
ob_cube_093.lineart.crease_threshold = 0.0
_vg = ob_cube_093.vertex_groups.new(name='Bone')
for _i, _w in zip([59, 61, 107, 108, 109, 111, 161, 163, 164, 165, 166, 167, 221, 223, 224, 226, 227, 228, 230], [0.06143, 0.05516, 0.0545, 0.06069, 0.02987, 0.04936, 0.06283, 0.05596, 0.373, 0.0542, 0.02995, 0.4083, 0.4447, 0.415, 0.4843, 0.05567, 0.06233, 0.02714, 0.04729]): _vg.add([_i], _w, 'REPLACE')
_vg = ob_cube_093.vertex_groups.new(name='hips')
for _i, _w in zip([58, 59, 60, 61, 62, 63, 64, 65, 66, 67, 68, 80, 106, 107, 108, 109, 111, 160, 161, 162, 163, 164, 165, 166, 167, 168, 169, 170, 171, 172, 173, 174, 175, 176, 196, 221, 223, 224, 225, 226, 227, 228, 230], [0.5258, 0.1709, 0.4133, 0.1515, 0.118, 0.5393, 0.08358, 0.1018, 0.07967, 0.007648, 0.007991, 0.002445, 0.03075, 0.08702, 0.09692, 0.03079, 0.05077, 0.521, 0.1731, 0.4116, 0.1528, 0.4389, 0.1612, 0.4462, 0.4298, 0.122, 0.5341, 0.03518, 0.07521, 0.08443, 0.1026, 0.07937, 0.01241, 0.009294, 0.000397, 0.4475, 0.4231, 0.4845, 0.03878, 0.08909, 0.09971, 0.02807, 0.04949]): _vg.add([_i], _w, 'REPLACE')
_vg = ob_cube_093.vertex_groups.new(name='Waist')
for _i, _w in zip([58, 59, 60, 61, 62, 63, 64, 65, 66, 67, 68, 69, 70, 71, 72, 73, 79, 80, 107, 160, 161, 162, 163, 164, 165, 166, 167, 168, 169, 170, 171, 172, 173, 174, 175, 176, 177, 178, 179, 180, 181, 182, 183, 184, 185, 195, 196, 226], [0.2472, 0.04701, 0.4232, 0.0951, 0.0451, 0.2164, 0.7461, 0.6788, 0.6493, 0.2433, 0.2052, 0.1552, 0.0679, 0.07077, 0.06253, 0.009538, 0.05273, 0.2436, 0.01144, 0.2507, 0.05013, 0.4222, 0.09574, 0.07363, 0.733, 0.4683, 0.07582, 0.04981, 0.2191, 0.7699, 0.7849, 0.7429, 0.6759, 0.6553, 0.2662, 0.2083, 0.1564, 0.1564, 0.2302, 0.06877, 0.07121, 0.065, 0.06455, 0.05383, 0.01037, 0.05315, 0.2475, 0.01304]): _vg.add([_i], _w, 'REPLACE')
_vg = ob_cube_093.vertex_groups.new(name='Chest')
for _i, _w in zip([0, 2, 4, 6, 8, 13, 17, 18, 21, 22, 25, 26, 29, 30, 41, 48, 49, 51, 52, 53, 54, 55, 56, 57, 58, 63, 64, 65, 66, 67, 68, 69, 70, 71, 72, 73, 74, 75, 76, 77, 78, 79, 80, 81, 84, 102, 160, 169, 170, 171, 172, 173, 174, 175, 176, 177, 178, 179, 180, 181, 182, 183, 184, 185, 186, 187, 188, 189, 190, 191, 192, 193, 194, 195, 196, 197, 218, 279, 280], [0.07916, 0.08373, 0.05364, 0.05372, 0.109, 0.08714, 0.1002, 0.1002, 0.06023, 0.09584, 0.08459, 0.09205, 0.09028, 0.0729, 0.3178, 0.1922, 0.1813, 0.06332, 0.00904, 0.03866, 0.006296, 0.0372, 0.04891, 0.03001, 0.01143, 0.006619, 0.1292, 0.1496, 0.1942, 0.5566, 0.6211, 0.7636, 0.7917, 0.5547, 0.3706, 0.7406, 0.4159, 0.6798, 0.8655, 0.8649, 0.885, 0.7502, 0.616, 0.8265, 0.01263, 0.1691, 0.006261, 0.001592, 0.1402, 0.115, 0.1243, 0.1318, 0.1743, 0.4974, 0.5283, 0.7353, 0.7894, 0.6529, 0.7345, 0.2922, 0.8789, 0.2835, 0.7869, 0.6785, 0.3116, 0.912, 0.3848, 0.8545, 0.8517, 0.8386, 0.8838, 0.8657, 0.9141, 0.7166, 0.5674, 0.7596, 0.1727, 0.2229, 0.2187]): _vg.add([_i], _w, 'REPLACE')
_vg = ob_cube_093.vertex_groups.new(name='Neck')
_vg = ob_cube_093.vertex_groups.new(name='Head')
for _i, _w in zip([0, 1, 2, 3, 4, 5, 6, 7, 8, 9, 10, 11, 12, 13, 14, 15, 16, 17, 18, 19, 20, 21, 22, 23, 24, 25, 26, 27, 28, 29, 30, 31, 32, 33, 34, 35, 36, 37, 38, 39, 40, 41, 42, 43, 44, 45, 46, 47, 48, 49, 50, 51, 52, 53, 54, 55, 56, 57, 76, 77, 78, 102, 187, 189, 190, 191, 192, 193, 194, 218, 279, 280], [0.9177, 0.9912, 0.9137, 0.9907, 0.9432, 0.9907, 0.9442, 0.9912, 0.888, 0.978, 0.9946, 0.9777, 0.9811, 0.91, 0.9933, 0.9797, 0.9771, 0.897, 0.8963, 0.994, 0.9935, 0.9374, 0.901, 0.9936, 0.9936, 0.9109, 0.9047, 0.9924, 0.9924, 0.9057, 0.9227, 0.9933, 0.9933, 0.9776, 0.9777, 0.9784, 0.9823, 0.9769, 0.9781, 0.9812, 0.9777, 0.6756, 0.9992, 0.9973, 0.9966, 0.9982, 0.9982, 0.9967, 0.8001, 0.8134, 0.9774, 0.9349, 0.9696, 0.9544, 0.9709, 0.9551, 0.9491, 0.9588, 0.1063, 0.09466, 0.082, 0.824, 0.00248, 0.002268, 0.1094, 0.09848, 0.1096, 0.08133, 0.06633, 0.8166, 0.7695, 0.7709]): _vg.add([_i], _w, 'REPLACE')
_vg = ob_cube_093.vertex_groups.new(name='UpperArm.L')
for _i, _w in zip([79, 173, 174, 175, 176, 177, 179, 180, 181, 183, 184, 185, 186, 188, 189, 190, 191, 193, 195, 196, 197, 198, 199, 200, 201, 202, 203, 204, 205, 206, 207, 208, 209, 210, 211, 212, 213], [0.02019, 0.04788, 0.05514, 0.1823, 0.2186, 0.07723, 0.05178, 0.1731, 0.6173, 0.6299, 0.08181, 0.2621, 0.6524, 0.5688, 0.06152, 0.01654, 0.05897, 0.04174, 0.1881, 0.1264, 0.1793, 0.9857, 0.987, 0.9759, 0.986, 0.9886, 0.9945, 0.9922, 0.9764, 0.5116, 0.8363, 0.7781, 0.1922, 0.07932, 0.1048, 0.07247, 0.04595]): _vg.add([_i], _w, 'REPLACE')
_vg = ob_cube_093.vertex_groups.new(name='LowerArm.L')
for _i, _w in zip([206, 207, 208, 209, 210, 211, 212, 213, 214, 215, 216, 217, 267, 268, 269], [0.4873, 0.1637, 0.22, 0.8065, 0.9094, 0.8963, 0.9125, 0.9425, 0.5118, 0.8695, 0.4747, 0.1426, 0.05292, 0.08741, 0.05141]): _vg.add([_i], _w, 'REPLACE')
_vg = ob_cube_093.vertex_groups.new(name='ArmHand.L')
for _i, _w in zip([214, 215, 216, 217, 267, 268, 269, 270, 272, 273, 274, 281, 282, 283, 284], [0.4869, 0.1254, 0.5229, 0.8523, 0.8279, 0.7517, 0.7976, 0.8503, 0.0277, 0.0736, 0.1116, 0.2433, 0.1405, 0.1761, 0.4595]): _vg.add([_i], _w, 'REPLACE')
_vg = ob_cube_093.vertex_groups.new(name='Hand.L')
for _i, _w in zip([267, 268, 269, 270, 271, 272, 273, 274, 275, 276, 277, 278, 281, 282, 283, 284], [0.1191, 0.1608, 0.151, 0.1282, 0.9753, 0.958, 0.9236, 0.8863, 0.9979, 0.9965, 0.9894, 0.9869, 0.7449, 0.8501, 0.8069, 0.5352]): _vg.add([_i], _w, 'REPLACE')
_vg = ob_cube_093.vertex_groups.new(name='UpperArm.R')
for _i, _w in zip([65, 66, 67, 68, 69, 70, 71, 72, 73, 74, 75, 77, 79, 80, 81, 82, 83, 84, 85, 86, 87, 88, 89, 90, 91, 92, 93, 94, 95, 96, 97, 179, 184, 189, 195], [0.009258, 0.03083, 0.1477, 0.1294, 0.0483, 0.1161, 0.3549, 0.5425, 0.2002, 0.547, 0.2714, 0.02243, 0.1461, 0.07847, 0.105, 0.9749, 0.984, 0.9646, 0.981, 0.9952, 0.9978, 0.9958, 0.996, 0.8508, 0.9094, 0.8724, 0.8854, 0.1346, 0.122, 0.09339, 0.1408, 0.02484, 0.06193, 0.02648, 0.002843]): _vg.add([_i], _w, 'REPLACE')
_vg = ob_cube_093.vertex_groups.new(name='LowerArm.R')
for _i, _w in zip([90, 91, 92, 93, 94, 95, 96, 97, 98, 99, 100, 101, 148, 149, 150, 151], [0.1492, 0.09061, 0.127, 0.1144, 0.8657, 0.8781, 0.9019, 0.8581, 0.9371, 0.97, 0.5528, 0.9378, 0.07177, 0.08487, 0.06177, 0.09622]): _vg.add([_i], _w, 'REPLACE')
_vg = ob_cube_093.vertex_groups.new(name='ArmHand.R')
for _i, _w in zip([98, 99, 100, 101, 148, 149, 150, 151, 152, 153, 154, 155, 158, 159], [0.06054, 0.003832, 0.4457, 0.05891, 0.8677, 0.8339, 0.8613, 0.8246, 0.05643, 0.08, 0.09434, 0.1022, 0.04194, 0.04566]): _vg.add([_i], _w, 'REPLACE')
_vg = ob_cube_093.vertex_groups.new(name='Hand.R')
for _i, _w in zip([148, 149, 150, 151, 152, 153, 154, 155, 156, 157, 158, 159], [0.06042, 0.08109, 0.0769, 0.07902, 0.9387, 0.912, 0.8979, 0.8872, 0.992, 0.9891, 0.9499, 0.9477]): _vg.add([_i], _w, 'REPLACE')
_vg = ob_cube_093.vertex_groups.new(name='UpperLeg.L')
for _i, _w in zip([160, 161, 162, 163, 164, 167, 168, 169, 173, 219, 220, 221, 222, 223, 225, 226, 227, 228, 229, 230, 231, 232, 233, 234, 235, 236, 238, 239, 241, 242], [0.163, 0.6985, 0.1231, 0.6807, 0.05577, 0.03302, 0.8007, 0.1985, 0.01928, 0.9666, 0.9591, 0.05149, 0.9647, 0.07577, 0.9194, 0.8115, 0.8096, 0.9199, 0.9475, 0.879, 0.1688, 0.741, 0.7773, 0.1915, 0.7618, 0.8015, 0.09045, 0.09743, 0.07276, 0.09051]): _vg.add([_i], _w, 'REPLACE')
_vg = ob_cube_093.vertex_groups.new(name='LowerLeg.L')
for _i, _w in zip([231, 232, 233, 234, 235, 236, 237, 238, 239, 240, 241, 242, 243, 244, 245, 246, 247, 248, 249, 250, 251, 252, 253, 254, 255, 256], [0.8305, 0.254, 0.2188, 0.8081, 0.236, 0.1973, 0.9742, 0.907, 0.9026, 0.976, 0.923, 0.9089, 0.9539, 0.8935, 0.985, 0.9423, 0.8827, 0.9859, 0.1816, 0.06305, 0.4745, 0.1889, 0.07651, 0.4613, 0.1493, 0.1242]): _vg.add([_i], _w, 'REPLACE')
_vg = ob_cube_093.vertex_groups.new(name='Foot.L')
for _i, _w in zip([243, 244, 246, 247, 249, 250, 251, 252, 253, 254, 255, 256, 257, 258, 259, 260, 261, 262, 263, 264, 265, 266], [0.04355, 0.1046, 0.05809, 0.115, 0.8185, 0.937, 0.5254, 0.8112, 0.9234, 0.5387, 0.8503, 0.8755, 0.9946, 0.9785, 0.9914, 0.9956, 0.9977, 0.9977, 0.9972, 0.9987, 0.9984, 0.9991]): _vg.add([_i], _w, 'REPLACE')
_vg = ob_cube_093.vertex_groups.new(name='UpperLeg.R')
for _i, _w in zip([58, 59, 60, 61, 62, 63, 65, 103, 104, 105, 106, 107, 108, 109, 110, 111, 112, 113, 114, 115, 116, 117, 118, 119, 120, 122, 123, 164, 167, 221, 223], [0.1622, 0.7041, 0.1215, 0.6838, 0.8088, 0.1974, 0.01775, 0.9692, 0.9607, 0.966, 0.9271, 0.816, 0.8154, 0.916, 0.9404, 0.8763, 0.1915, 0.7386, 0.7711, 0.1661, 0.7628, 0.8042, 0.00459, 0.09368, 0.1005, 0.06998, 0.08819, 0.05596, 0.03359, 0.05159, 0.07587]): _vg.add([_i], _w, 'REPLACE')
_vg = ob_cube_093.vertex_groups.new(name='LowerLeg.R')
for _i, _w in zip([112, 113, 114, 115, 116, 117, 118, 119, 120, 121, 122, 123, 124, 125, 126, 127, 128, 129, 130, 131, 132, 133, 134, 135, 136, 137, 139], [0.8075, 0.2561, 0.2246, 0.8335, 0.2351, 0.1947, 0.9694, 0.9034, 0.8996, 0.9804, 0.9259, 0.9113, 0.9456, 0.8912, 0.9814, 0.952, 0.8879, 0.9875, 0.2003, 0.07303, 0.475, 0.1686, 0.06541, 0.4584, 0.136, 0.1359, 0.003768]): _vg.add([_i], _w, 'REPLACE')
_vg = ob_cube_093.vertex_groups.new(name='Foot.R')
for _i, _w in zip([124, 125, 127, 128, 130, 131, 132, 133, 134, 135, 136, 137, 138, 139, 140, 141, 142, 143, 144, 145, 146, 147], [0.05516, 0.1068, 0.04674, 0.11, 0.7998, 0.927, 0.525, 0.8315, 0.9345, 0.5416, 0.8637, 0.8638, 0.9987, 0.9731, 0.9934, 0.9941, 0.9986, 0.9967, 0.998, 0.9983, 0.9989, 0.9987]): _vg.add([_i], _w, 'REPLACE')
_m = ob_cube_093.modifiers.new('Armature', 'ARMATURE')
_m.object = ob_armature_015
ob_armature_015.location = (0.0114, 0.1807, 1.649)
ob_armature_015.rotation_euler = (0.0, -0.0, 1.571)
ob_armature_015.scale = (0.2955, 0.2955, 0.2955)
ob_armature_015.lineart.crease_threshold = 0.0

# ---- collection membership
scene.collection.objects.link(ob_cube_093)
scene.collection.objects.link(ob_armature_015)

# ---- scene / render settings (as saved in the file)
scene.frame_start = 1; scene.frame_end = 250; scene.frame_set(25)
scene.render.engine = 'BLENDER_EEVEE_NEXT'
scene.render.resolution_x = 1080
scene.cycles.use_denoising = False
scene.cycles.samples = 128
scene.cycles.sampling_pattern = 'TABULATED_SOBOL'
scene.cycles.use_adaptive_sampling = False
scene.cycles.use_light_tree = False
scene.view_settings.view_transform = 'Filmic'
bpy.context.view_layer.update()

# ---- added for rendering (the .blend has no active camera): camera
cam_auto = bpy.data.cameras.new('AutoCamera')
cam_auto.lens = 50.0
cam_auto.sensor_width = 36.0
cam_auto.clip_end = 1000.0
ob_auto_camera = bpy.data.objects.new('AutoCamera', cam_auto)
scene.collection.objects.link(ob_auto_camera)
ob_auto_camera.location = (3.97659, -4.68359, 4.6841)
ob_auto_camera.rotation_euler = (1.09748, -7.21219e-08, 0.694738)
scene.camera = ob_auto_camera
bpy.context.view_layer.update()
